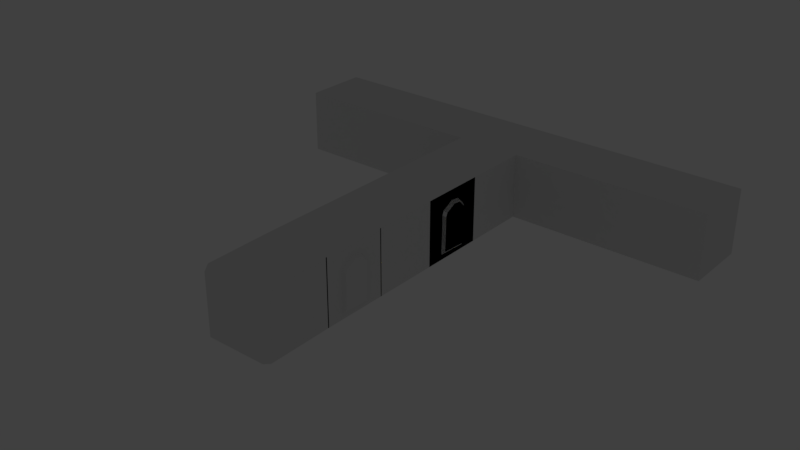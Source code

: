 # Source: castelo_unity_com_luzes.blend  (saved by Blender 2.79.7; exported with 4.5.12 LTS)
import bpy
from mathutils import Matrix  # noqa: F401  (used for matrix-valued properties, if any)

bpy.ops.wm.read_factory_settings(use_empty=True)
scene = bpy.context.scene
scene.name = 'Scene'

# ---- collections
col_collection_1 = bpy.data.collections.new('Collection 1'); scene.collection.children.link(col_collection_1)

# ---- images (referenced by path relative to the original .blend; pixels are not part of the script)
import os
ASSET_DIR = os.environ.get("B2B_ASSET_DIR", "")  # directory of the original .blend (textures are referenced by path, not embedded)
HERE = os.path.dirname(os.path.abspath(__file__))  # packed textures are extracted next to this script under _unpacked/

def load_image(name, relpath, width, height, colorspace="sRGB"):
    """Load a texture the original file referenced (path relative to the .blend, or extracted next to this script)."""
    p = next((c for c in (os.path.join(HERE, relpath), os.path.join(ASSET_DIR, relpath)) if relpath and os.path.exists(c)), "")
    if p:
        img = bpy.data.images.load(p, check_existing=True)
        img.name = name
    else:  # same state as the original file: an image datablock whose file is absent (Cycles renders it pink)
        img = bpy.data.images.new(name, width, height)
        img.source = "FILE"
        img.filepath = "//" + (relpath or name)
    img.colorspace_settings.name = colorspace
    return img
img_oldwood02_jpg_001 = load_image('oldWood02.jpg.001', 'oldWood02.jpg', 1024, 1024, 'sRGB')
img_vigas = load_image('vigas ', 'vigas .png', 1024, 1024, 'sRGB')
img_stonewall02_jpg = load_image('stoneWall02.jpg', 'stoneWall02.jpg', 1024, 1024, 'sRGB')
img_parede_texture = load_image('parede texture', 'parede texture.png', 1024, 1024, 'sRGB')
img_stonewall01_jpg_001 = load_image('stoneWall01.jpg.001', 'stoneWall01.jpg', 1024, 1024, 'sRGB')
img_corridor_teto = load_image('CORRIDOR TETO', 'CORRIDOR TETO.png', 1024, 1024, 'sRGB')
img_stonefloor_jpg = load_image('stoneFloor.jpg', 'stoneFloor.jpg', 1024, 1024, 'sRGB')
img_corridor_for = load_image('corridor for', 'CHAO TEXTURA.png', 1024, 1024, 'sRGB')
img_medievalwindow04_png = load_image('medievalWindow04.PNG', 'medievalWindow04.PNG', 1024, 1024, 'sRGB')
img_medievaldoor02_png = load_image('medievalDoor02.png', 'medievalDoor02.png', 1024, 1024, 'sRGB')
img_oldwood02_jpg = load_image('oldWood02.jpg', 'oldWood02.jpg', 1024, 1024, 'sRGB')

# ---- materials (node trees are filled in below, after node groups)
mat_material_001 = bpy.data.materials.new('Material.001')
mat_material_001.alpha_threshold = 0.0
mat_material_001.use_transparent_shadow = False
mat_material_001.roughness = 0.5
mat_vigas = bpy.data.materials.new('vigas')
mat_vigas.alpha_threshold = 0.0
mat_vigas.use_transparent_shadow = False
mat_vigas.roughness = 0.5
mat_vigas.specular_intensity = 0.0
mat_textura_das_paredes = bpy.data.materials.new('textura das paredes')
mat_textura_das_paredes.alpha_threshold = 0.0
mat_textura_das_paredes.use_transparent_shadow = False
mat_textura_das_paredes.roughness = 0.5
mat_textura_do_teto = bpy.data.materials.new('textura do teto ')
mat_textura_do_teto.alpha_threshold = 0.0
mat_textura_do_teto.use_transparent_shadow = False
mat_textura_do_teto.roughness = 0.5
mat_material_do_ch_o = bpy.data.materials.new('material do chão ')
mat_material_do_ch_o.alpha_threshold = 0.0
mat_material_do_ch_o.use_transparent_shadow = False
mat_material_do_ch_o.roughness = 0.5
mat_janela = bpy.data.materials.new('janela')
mat_janela.alpha_threshold = 0.0
mat_janela.use_transparent_shadow = False
mat_janela.roughness = 0.5
mat_textura_da_porta = bpy.data.materials.new('textura da porta ')
mat_textura_da_porta.alpha_threshold = 0.0
mat_textura_da_porta.use_transparent_shadow = False
mat_textura_da_porta.roughness = 0.5
mat_material_textura = bpy.data.materials.new('material textura')
mat_material_textura.alpha_threshold = 0.0
mat_material_textura.use_transparent_shadow = False
mat_material_textura.roughness = 0.5
mat_material_textura.specular_intensity = 0.0
mat_flor_novo_n = bpy.data.materials.new('flor novo n')
mat_flor_novo_n.alpha_threshold = 0.0
mat_flor_novo_n.use_transparent_shadow = False
mat_flor_novo_n.roughness = 0.5
mat_flor_novo_n.specular_intensity = 0.0
mat_madeira = bpy.data.materials.new('madeira ')
mat_madeira.alpha_threshold = 0.0
mat_madeira.use_transparent_shadow = False
mat_madeira.roughness = 0.5
mat_iluimina__o = bpy.data.materials.new('iluiminação')
mat_iluimina__o.alpha_threshold = 0.0
mat_iluimina__o.use_transparent_shadow = False
mat_iluimina__o.roughness = 0.5
mat_corridor_flor = bpy.data.materials.new('corridor flor')
mat_corridor_flor.alpha_threshold = 0.0
mat_corridor_flor.use_transparent_shadow = False
mat_corridor_flor.roughness = 0.5
mat_corridor_flor.specular_intensity = 0.0
mat_textura_muro = bpy.data.materials.new('textura muro')
mat_textura_muro.alpha_threshold = 0.0
mat_textura_muro.use_transparent_shadow = False
mat_textura_muro.roughness = 0.5
mat_textura_muro.specular_intensity = 0.0

# ---- material node trees
mat_material_001.use_nodes = True; mat_material_001.node_tree.nodes.clear()
_N = mat_material_001.node_tree.nodes; _L = mat_material_001.node_tree.links
n0 = _N.new('ShaderNodeOutputMaterial'); n0.name = 'Material Output'; n0.location = (300, 300)
n1 = _N.new('ShaderNodeBsdfDiffuse'); n1.name = 'Diffuse BSDF'; n1.location = (10, 300)
n2 = _N.new('ShaderNodeTexImage'); n2.name = 'Image Texture'; n2.location = (-180, 300)
n2.width = 140
n2.image = img_oldwood02_jpg_001
n3 = _N.new('ShaderNodeTexImage'); n3.name = 'Image Texture.001'; n3.location = (-177, 608)
n3.width = 140
n3.image = img_vigas
n4 = _N.new('ShaderNodeUVMap'); n4.name = 'UV Map'; n4.location = (-380, 517)
n4.uv_map = 'BAKE'
n5 = _N.new('ShaderNodeUVMap'); n5.name = 'UV Map.001'; n5.location = (-398, 172)
n5.uv_map = 'UVMap'
_L.new(n1.outputs[0], n0.inputs[0])
_L.new(n2.outputs[0], n1.inputs[0])
_L.new(n4.outputs[0], n3.inputs[0])
_L.new(n5.outputs[0], n2.inputs[0])
n0.is_active_output = True
mat_textura_das_paredes.use_nodes = True; mat_textura_das_paredes.node_tree.nodes.clear()
_N = mat_textura_das_paredes.node_tree.nodes; _L = mat_textura_das_paredes.node_tree.links
n0 = _N.new('ShaderNodeOutputMaterial'); n0.name = 'Material Output'; n0.location = (650, 300)
n1 = _N.new('ShaderNodeBsdfDiffuse'); n1.name = 'Diffuse BSDF'; n1.location = (360, 300)
n2 = _N.new('ShaderNodeRGBCurve'); n2.name = 'RGB Curves'; n2.location = (40, 470)
n2.mapping.update()
n3 = _N.new('ShaderNodeTexImage'); n3.name = 'Image Texture'; n3.location = (-180, 300)
n3.width = 140
n3.image = img_stonewall02_jpg
n4 = _N.new('ShaderNodeTexImage'); n4.name = 'Image Texture.001'; n4.location = (-174, 596)
n4.width = 140
n4.image = img_parede_texture
n5 = _N.new('ShaderNodeUVMap'); n5.name = 'UV Map'; n5.location = (-404, 472)
n5.uv_map = 'BAKE'
n6 = _N.new('ShaderNodeUVMap'); n6.name = 'UV Map.001'; n6.location = (-437, 187)
n6.uv_map = 'UVMap'
_L.new(n1.outputs[0], n0.inputs[0])
_L.new(n3.outputs[0], n2.inputs[1])
_L.new(n2.outputs[0], n1.inputs[0])
_L.new(n6.outputs[0], n3.inputs[0])
_L.new(n5.outputs[0], n4.inputs[0])
n0.is_active_output = True
mat_textura_do_teto.use_nodes = True; mat_textura_do_teto.node_tree.nodes.clear()
_N = mat_textura_do_teto.node_tree.nodes; _L = mat_textura_do_teto.node_tree.links
n0 = _N.new('ShaderNodeOutputMaterial'); n0.name = 'Material Output'; n0.location = (644, 329)
n0.width = 155
n1 = _N.new('ShaderNodeBsdfDiffuse'); n1.name = 'Diffuse BSDF'; n1.location = (508, 337)
n2 = _N.new('ShaderNodeRGBCurve'); n2.name = 'RGB Curves.001'; n2.location = (85, 406)
n2.mapping.update()
n3 = _N.new('ShaderNodeTexImage'); n3.name = 'RGB Curves'; n3.location = (-185, 301)
n3.width = 140
n3.image = img_stonewall01_jpg_001
n4 = _N.new('ShaderNodeTexImage'); n4.name = 'RGB Curves.002'; n4.location = (-180, 577)
n4.width = 140
n4.image = img_corridor_teto
n5 = _N.new('ShaderNodeUVMap'); n5.name = 'UV Map'; n5.location = (-421, 542)
n5.uv_map = 'bake'
n6 = _N.new('ShaderNodeUVMap'); n6.name = 'UV Map.001'; n6.location = (-448, 191)
n6.uv_map = 'UVMap'
_L.new(n1.outputs[0], n0.inputs[0])
_L.new(n3.outputs[0], n2.inputs[1])
_L.new(n2.outputs[0], n1.inputs[0])
_L.new(n5.outputs[0], n4.inputs[0])
_L.new(n6.outputs[0], n3.inputs[0])
n0.is_active_output = True
mat_material_do_ch_o.use_nodes = True; mat_material_do_ch_o.node_tree.nodes.clear()
_N = mat_material_do_ch_o.node_tree.nodes; _L = mat_material_do_ch_o.node_tree.links
n0 = _N.new('ShaderNodeOutputMaterial'); n0.name = 'Material Output'; n0.location = (300, 300)
n1 = _N.new('ShaderNodeBsdfDiffuse'); n1.name = 'Diffuse BSDF'; n1.location = (10, 300)
n2 = _N.new('ShaderNodeTexImage'); n2.name = 'Image Texture'; n2.location = (-180, 300)
n2.width = 140
n2.image = img_stonefloor_jpg
n3 = _N.new('ShaderNodeTexImage'); n3.name = 'Image Texture.001'; n3.location = (-182, 567)
n3.width = 140
n3.image = img_corridor_for
n4 = _N.new('ShaderNodeUVMap'); n4.name = 'UV Map'; n4.location = (-452, 506)
n4.uv_map = 'bake'
n5 = _N.new('ShaderNodeUVMap'); n5.name = 'UV Map.001'; n5.location = (-460, 189)
n5.uv_map = 'UVMap'
_L.new(n1.outputs[0], n0.inputs[0])
_L.new(n2.outputs[0], n1.inputs[0])
_L.new(n4.outputs[0], n3.inputs[0])
_L.new(n5.outputs[0], n2.inputs[0])
n0.is_active_output = True
mat_janela.use_nodes = True; mat_janela.node_tree.nodes.clear()
_N = mat_janela.node_tree.nodes; _L = mat_janela.node_tree.links
n0 = _N.new('ShaderNodeOutputMaterial'); n0.name = 'Material Output'; n0.location = (300, 300)
n1 = _N.new('ShaderNodeBsdfDiffuse'); n1.name = 'Diffuse BSDF'; n1.location = (10, 300)
n2 = _N.new('ShaderNodeTexImage'); n2.name = 'Image Texture'; n2.location = (-180, 300)
n2.width = 140
n2.image = img_medievalwindow04_png
n3 = _N.new('ShaderNodeTexImage'); n3.name = 'Image Texture.001'; n3.location = (-174, 596)
n3.width = 140
n3.image = img_parede_texture
n4 = _N.new('ShaderNodeUVMap'); n4.name = 'UV Map'; n4.location = (-404, 472)
n4.uv_map = 'UVMap'
n5 = _N.new('ShaderNodeTexImage'); n5.name = 'Image Texture.002'; n5.location = (-174, 596)
n5.width = 140
n5.image = img_parede_texture
n6 = _N.new('ShaderNodeUVMap'); n6.name = 'UV Map.001'; n6.location = (-404, 472)
n6.uv_map = 'BAKE'
n7 = _N.new('ShaderNodeUVMap'); n7.name = 'UV Map.002'; n7.location = (-416, 224)
n7.uv_map = 'UVMap'
_L.new(n1.outputs[0], n0.inputs[0])
_L.new(n2.outputs[0], n1.inputs[0])
_L.new(n4.outputs[0], n3.inputs[0])
_L.new(n6.outputs[0], n5.inputs[0])
_L.new(n7.outputs[0], n2.inputs[0])
n0.is_active_output = True
mat_textura_da_porta.use_nodes = True; mat_textura_da_porta.node_tree.nodes.clear()
_N = mat_textura_da_porta.node_tree.nodes; _L = mat_textura_da_porta.node_tree.links
n0 = _N.new('ShaderNodeOutputMaterial'); n0.name = 'Material Output'; n0.location = (300, 300)
n1 = _N.new('ShaderNodeBsdfDiffuse'); n1.name = 'Diffuse BSDF'; n1.location = (10, 300)
n2 = _N.new('ShaderNodeTexImage'); n2.name = 'Image Texture'; n2.location = (-180, 300)
n2.width = 140
n2.image = img_medievaldoor02_png
n3 = _N.new('ShaderNodeTexImage'); n3.name = 'Image Texture.001'; n3.location = (-187, 624)
n3.width = 140
n3.image = img_parede_texture
n4 = _N.new('ShaderNodeUVMap'); n4.name = 'UV Map.001'; n4.location = (-420, 196)
n4.uv_map = 'UVMap'
n5 = _N.new('ShaderNodeUVMap'); n5.name = 'UV Map'; n5.location = (-404, 472)
n5.uv_map = 'BAKE'
_L.new(n1.outputs[0], n0.inputs[0])
_L.new(n2.outputs[0], n1.inputs[0])
_L.new(n5.outputs[0], n3.inputs[0])
_L.new(n4.outputs[0], n2.inputs[0])
n0.is_active_output = True
mat_madeira.use_nodes = True; mat_madeira.node_tree.nodes.clear()
_N = mat_madeira.node_tree.nodes; _L = mat_madeira.node_tree.links
n0 = _N.new('ShaderNodeOutputMaterial'); n0.name = 'Material Output'; n0.location = (300, 300)
n1 = _N.new('ShaderNodeBsdfDiffuse'); n1.name = 'Diffuse BSDF'; n1.location = (10, 300)
n2 = _N.new('ShaderNodeTexImage'); n2.name = 'Image Texture'; n2.location = (-180, 300)
n2.width = 140
n2.image = img_oldwood02_jpg
_L.new(n1.outputs[0], n0.inputs[0])
_L.new(n2.outputs[0], n1.inputs[0])
n0.is_active_output = True
mat_iluimina__o.use_nodes = True; mat_iluimina__o.node_tree.nodes.clear()
_N = mat_iluimina__o.node_tree.nodes; _L = mat_iluimina__o.node_tree.links
n0 = _N.new('ShaderNodeOutputMaterial'); n0.name = 'Material Output'; n0.location = (300, 300)
n1 = _N.new('ShaderNodeEmission'); n1.name = 'Emission'; n1.location = (10, 300)
n1.inputs[0].default_value = (0.196, 0.1302, 0.0, 1.0)
n1.inputs[1].default_value = 20.0
_L.new(n1.outputs[0], n0.inputs[0])
n0.is_active_output = True

# ---- world
world_world = bpy.data.worlds.new('World'); scene.world = world_world
world_world.color = (0.05088, 0.05088, 0.05088)
world_world.use_sun_shadow = False
world_world.sun_shadow_jitter_overblur = 0.0

# ---- lights
light_point_006 = bpy.data.lights.new('Point.006', 'POINT')
light_point_006.transmission_factor = 0.0
light_point_006.energy = 100.0
light_point_006.shadow_buffer_clip_start = 0.5
light_point_006.shadow_soft_size = 0.1
light_point_006.shadow_maximum_resolution = 0.006
light_point_006.use_absolute_resolution = True
light_point_005 = bpy.data.lights.new('Point.005', 'POINT')
light_point_005.transmission_factor = 0.0
light_point_005.energy = 100.0
light_point_005.shadow_buffer_clip_start = 0.5
light_point_005.shadow_soft_size = 0.1
light_point_005.shadow_maximum_resolution = 0.006
light_point_005.use_absolute_resolution = True
light_point_004 = bpy.data.lights.new('Point.004', 'POINT')
light_point_004.transmission_factor = 0.0
light_point_004.energy = 100.0
light_point_004.shadow_buffer_clip_start = 0.5
light_point_004.shadow_soft_size = 0.1
light_point_004.shadow_maximum_resolution = 0.006
light_point_004.use_absolute_resolution = True
light_point_002 = bpy.data.lights.new('Point.002', 'POINT')
light_point_002.transmission_factor = 0.0
light_point_002.energy = 100.0
light_point_002.shadow_buffer_clip_start = 0.5
light_point_002.shadow_soft_size = 0.1
light_point_002.shadow_maximum_resolution = 0.006
light_point_002.use_absolute_resolution = True
light_point_001 = bpy.data.lights.new('Point.001', 'POINT')
light_point_001.transmission_factor = 0.0
light_point_001.energy = 100.0
light_point_001.shadow_buffer_clip_start = 0.5
light_point_001.shadow_soft_size = 0.1
light_point_001.shadow_maximum_resolution = 0.006
light_point_001.use_absolute_resolution = True
light_point = bpy.data.lights.new('Point', 'POINT')
light_point.transmission_factor = 0.0
light_point.energy = 100.0
light_point.shadow_buffer_clip_start = 0.5
light_point.shadow_soft_size = 0.1
light_point.shadow_maximum_resolution = 0.006
light_point.use_absolute_resolution = True

# ---- meshes
me_cube_013 = bpy.data.meshes.new('Cube.013')
me_cube_013.from_pydata([(-0.04236, -0.01036, -0.04), (-0.04236, -0.01036, 0.6758), (-0.04, 0.04, -0.04), (-0.04, 0.04, 0.6758), (0.03764, -0.01036, -0.04), (0.03764, -0.01036, 0.6758), (0.04, 0.04, -0.04), (0.04, 0.04, 0.6758), (-0.04884, -0.01515, 0.6836), (-0.04, 0.04, 0.6758), (0.6978, 0.04, 0.6758), (0.689, 0.0206, 0.6836), (-0.04884, -0.01515, 0.7198), (-0.04, 0.04, 0.712), (0.6978, 0.04, 0.7118), (0.689, 0.0206, 0.7196), (0.7443, 0.04, 0.6758), (0.7443, -0.004249, 0.6758), (0.7682, 0.04, 0.7329), (0.7682, -0.004249, 0.7329), (0.6978, 0.04, -0.03304), (0.6978, -0.04, -0.03304), (0.7325, 0.04, -0.03304), (0.7325, -0.04, -0.03304), (-0.03349, 1.128, -0.04), (-0.03349, 1.128, 0.6758), (-0.03113, 1.178, -0.04), (-0.03113, 1.178, 0.6758), (0.04651, 1.128, -0.04), (0.04651, 1.128, 0.6758), (0.04887, 1.178, -0.04), (0.04887, 1.178, 0.6758), (-0.03998, 1.123, 0.6836), (-0.03113, 1.178, 0.6758), (0.7067, 1.178, 0.6758), (0.6979, 1.159, 0.6836), (-0.03998, 1.123, 0.7198), (-0.03113, 1.178, 0.712), (0.7067, 1.178, 0.7118), (0.6979, 1.159, 0.7196), (0.7531, 1.178, 0.6758), (0.7531, 1.134, 0.6758), (0.7771, 1.178, 0.7329), (0.7771, 1.134, 0.7329), (0.7067, 1.178, -0.03304), (0.7067, 1.098, -0.03304), (0.7413, 1.178, -0.03304), (0.7413, 1.098, -0.03304), (-0.02713, 1.945, -0.04), (-0.02713, 1.945, 0.6758), (-0.02477, 1.995, -0.04), (-0.02477, 1.995, 0.6758), (0.05287, 1.945, -0.04), (0.05287, 1.945, 0.6758), (0.05523, 1.995, -0.04), (0.05523, 1.995, 0.6758), (-0.03361, 1.94, 0.6836), (-0.02477, 1.995, 0.6758), (0.7131, 1.995, 0.6758), (0.7042, 1.976, 0.6836), (-0.03361, 1.94, 0.7198), (-0.02477, 1.995, 0.712), (0.7131, 1.995, 0.7118), (0.7042, 1.976, 0.7196), (0.7595, 1.995, 0.6758), (0.7595, 1.951, 0.6758), (0.7834, 1.995, 0.7329), (0.7834, 1.951, 0.7329), (0.7131, 1.995, -0.03304), (0.7131, 1.915, -0.03304), (0.7477, 1.995, -0.03304), (0.7477, 1.915, -0.03304), (-0.003488, 4.98, -0.04), (-0.003488, 4.98, 0.6758), (-0.001129, 5.031, -0.04), (-0.001129, 5.031, 0.6758), (0.07651, 4.98, -0.04), (0.07651, 4.98, 0.6758), (0.07887, 5.031, -0.04), (0.07887, 5.031, 0.6758), (-0.009972, 4.975, 0.6836), (-0.001129, 5.031, 0.6758), (0.7367, 5.031, 0.6758), (0.7279, 5.011, 0.6836), (-0.009972, 4.975, 0.7198), (-0.001129, 5.031, 0.712), (0.7367, 5.031, 0.7118), (0.7279, 5.011, 0.7196), (0.7832, 5.031, 0.6758), (0.7832, 4.986, 0.6758), (0.8071, 5.031, 0.7329), (0.8071, 4.986, 0.7329), (0.7367, 5.031, -0.03304), (0.7367, 4.951, -0.03304), (0.7713, 5.031, -0.03304), (0.7713, 4.951, -0.03304), (-0.01099, 4.017, -0.04), (-0.01099, 4.017, 0.6758), (-0.00863, 4.067, -0.04), (-0.00863, 4.067, 0.6758), (0.06901, 4.017, -0.04), (0.06901, 4.017, 0.6758), (0.07137, 4.067, -0.04), (0.07137, 4.067, 0.6758), (-0.01747, 4.012, 0.6836), (-0.00863, 4.067, 0.6758), (0.7292, 4.067, 0.6758), (0.7204, 4.048, 0.6836), (-0.01747, 4.012, 0.7198), (-0.00863, 4.067, 0.712), (0.7292, 4.067, 0.7118), (0.7204, 4.048, 0.7196), (0.7757, 4.067, 0.6758), (0.7757, 4.023, 0.6758), (0.7996, 4.067, 0.7329), (0.7996, 4.023, 0.7329), (0.7292, 4.067, -0.03304), (0.7292, 3.987, -0.03304), (0.7638, 4.067, -0.03304), (0.7638, 3.987, -0.03304), (-0.01978, 2.889, -0.04), (-0.01978, 2.889, 0.6758), (-0.01742, 2.939, -0.04), (-0.01742, 2.939, 0.6758), (0.06022, 2.889, -0.04), (0.06022, 2.889, 0.6758), (0.06258, 2.939, -0.04), (0.06258, 2.939, 0.6758), (-0.02626, 2.884, 0.6836), (-0.01742, 2.939, 0.6758), (0.7204, 2.939, 0.6758), (0.7116, 2.92, 0.6836), (-0.02626, 2.884, 0.7198), (-0.01742, 2.939, 0.712), (0.7204, 2.939, 0.7118), (0.7116, 2.92, 0.7196), (0.7669, 2.939, 0.6758), (0.7669, 2.895, 0.6758), (0.7908, 2.939, 0.7329), (0.7908, 2.895, 0.7329), (0.7204, 2.939, -0.03304), (0.7204, 2.859, -0.03304), (0.755, 2.939, -0.03304), (0.755, 2.859, -0.03304), (-4.074, 2.847, -0.04), (-4.074, 2.847, 0.6758), (-4.024, 2.844, -0.04), (-4.024, 2.844, 0.6758), (-4.075, 2.767, -0.04), (-4.075, 2.767, 0.6758), (-4.025, 2.764, -0.04), (-4.025, 2.764, 0.6758), (-4.079, 2.853, 0.6836), (-4.024, 2.844, 0.6758), (-4.03, 2.106, 0.6758), (-4.049, 2.115, 0.6836), (-4.079, 2.853, 0.7198), (-4.024, 2.844, 0.712), (-4.03, 2.106, 0.7118), (-4.049, 2.115, 0.7196), (-4.03, 2.06, 0.6758), (-4.074, 2.06, 0.6758), (-4.03, 2.036, 0.7329), (-4.075, 2.036, 0.7329), (-4.03, 2.106, -0.03304), (-4.11, 2.107, -0.03304), (-4.03, 2.072, -0.03304), (-4.11, 2.072, -0.03304), (-4.03, 2.106, 0.6758), (-4.049, 2.115, 0.6836), (-4.03, 2.106, -0.03304), (-4.11, 2.107, -0.03304), (-4.03, 2.106, 0.6758), (-4.049, 2.115, 0.6836), (-4.03, 2.106, -0.03304), (-4.11, 2.107, -0.03304), (-0.9196, 2.822, -0.04), (-0.9196, 2.822, 0.6758), (-0.8693, 2.819, -0.04), (-0.8693, 2.819, 0.6758), (-0.9203, 2.742, -0.04), (-0.9203, 2.742, 0.6758), (-0.8699, 2.739, -0.04), (-0.8699, 2.739, 0.6758), (-0.9244, 2.829, 0.6836), (-0.8693, 2.819, 0.6758), (-0.875, 2.082, 0.6758), (-0.8944, 2.091, 0.6836), (-0.9244, 2.829, 0.7198), (-0.8693, 2.819, 0.712), (-0.875, 2.082, 0.7118), (-0.8944, 2.091, 0.7196), (-0.8754, 2.035, 0.6758), (-0.9197, 2.036, 0.6758), (-0.8756, 2.011, 0.7329), (-0.9198, 2.012, 0.7329), (-0.875, 2.082, -0.03304), (-0.955, 2.082, -0.03304), (-0.8753, 2.047, -0.03304), (-0.9553, 2.048, -0.03304), (-0.1052, 2.816, -0.04), (-0.1052, 2.816, 0.6758), (-0.05483, 2.813, -0.04), (-0.05483, 2.813, 0.6758), (-0.1058, 2.736, -0.04), (-0.1058, 2.736, 0.6758), (-0.05546, 2.733, -0.04), (-0.05546, 2.733, 0.6758), (-0.1099, 2.822, 0.6836), (-0.05483, 2.813, 0.6758), (-0.06058, 2.075, 0.6758), (-0.07991, 2.084, 0.6836), (-0.1099, 2.822, 0.7198), (-0.05483, 2.813, 0.712), (-0.06058, 2.075, 0.7118), (-0.07991, 2.084, 0.7196), (-0.06094, 2.029, 0.6758), (-0.1052, 2.029, 0.6758), (-0.06113, 2.005, 0.7329), (-0.1054, 2.005, 0.7329), (-0.06058, 2.075, -0.03304), (-0.1406, 2.076, -0.03304), (-0.06085, 2.041, -0.03304), (-0.1408, 2.041, -0.03304), (-2.639, 2.836, -0.04), (-2.639, 2.836, 0.6758), (-2.588, 2.833, -0.04), (-2.588, 2.833, 0.6758), (-2.639, 2.756, -0.04), (-2.639, 2.756, 0.6758), (-2.589, 2.753, -0.04), (-2.589, 2.753, 0.6758), (-2.643, 2.842, 0.6836), (-2.588, 2.833, 0.6758), (-2.594, 2.095, 0.6758), (-2.613, 2.104, 0.6836), (-2.643, 2.842, 0.7198), (-2.588, 2.833, 0.712), (-2.594, 2.095, 0.7118), (-2.613, 2.104, 0.7196), (-2.594, 2.049, 0.6758), (-2.639, 2.049, 0.6758), (-2.594, 2.025, 0.7329), (-2.639, 2.025, 0.7329), (-2.594, 2.095, -0.03304), (-2.674, 2.096, -0.03304), (-2.594, 2.06, -0.03304), (-2.674, 2.061, -0.03304), (-1.761, 2.829, -0.04), (-1.761, 2.829, 0.6758), (-1.711, 2.826, -0.04), (-1.711, 2.826, 0.6758), (-1.762, 2.749, -0.04), (-1.762, 2.749, 0.6758), (-1.711, 2.746, -0.04), (-1.711, 2.746, 0.6758), (-1.766, 2.835, 0.6836), (-1.711, 2.826, 0.6758), (-1.717, 2.088, 0.6758), (-1.736, 2.097, 0.6836), (-1.766, 2.835, 0.7198), (-1.711, 2.826, 0.712), (-1.717, 2.088, 0.7118), (-1.736, 2.097, 0.7196), (-1.717, 2.042, 0.6758), (-1.761, 2.042, 0.6758), (-1.717, 2.018, 0.7329), (-1.761, 2.018, 0.7329), (-1.717, 2.088, -0.03304), (-1.797, 2.089, -0.03304), (-1.717, 2.054, -0.03304), (-1.797, 2.054, -0.03304)], [], [(0, 2, 3, 1), (2, 6, 7, 3), (6, 4, 5, 7), (4, 0, 1, 5), (2, 0, 4, 6), (5, 11, 10, 7), (9, 13, 12, 8), (3, 9, 8, 1), (1, 8, 11, 5), (7, 10, 9, 3), (14, 15, 12, 13), (8, 12, 15, 11), (10, 14, 13, 9), (15, 19, 17, 11), (17, 19, 18, 16), (14, 18, 19, 15), (10, 16, 18, 14), (17, 23, 21, 11), (21, 23, 22, 20), (16, 22, 23, 17), (10, 20, 22, 16), (11, 21, 20, 10), (24, 26, 27, 25), (26, 30, 31, 27), (30, 28, 29, 31), (28, 24, 25, 29), (26, 24, 28, 30), (29, 35, 34, 31), (33, 37, 36, 32), (27, 33, 32, 25), (25, 32, 35, 29), (31, 34, 33, 27), (38, 39, 36, 37), (32, 36, 39, 35), (34, 38, 37, 33), (39, 43, 41, 35), (41, 43, 42, 40), (38, 42, 43, 39), (34, 40, 42, 38), (41, 47, 45, 35), (45, 47, 46, 44), (40, 46, 47, 41), (34, 44, 46, 40), (35, 45, 44, 34), (48, 50, 51, 49), (50, 54, 55, 51), (54, 52, 53, 55), (52, 48, 49, 53), (50, 48, 52, 54), (53, 59, 58, 55), (57, 61, 60, 56), (51, 57, 56, 49), (49, 56, 59, 53), (55, 58, 57, 51), (62, 63, 60, 61), (56, 60, 63, 59), (58, 62, 61, 57), (63, 67, 65, 59), (65, 67, 66, 64), (62, 66, 67, 63), (58, 64, 66, 62), (65, 71, 69, 59), (69, 71, 70, 68), (64, 70, 71, 65), (58, 68, 70, 64), (59, 69, 68, 58), (72, 74, 75, 73), (74, 78, 79, 75), (78, 76, 77, 79), (76, 72, 73, 77), (74, 72, 76, 78), (77, 83, 82, 79), (81, 85, 84, 80), (75, 81, 80, 73), (73, 80, 83, 77), (79, 82, 81, 75), (86, 87, 84, 85), (80, 84, 87, 83), (82, 86, 85, 81), (87, 91, 89, 83), (89, 91, 90, 88), (86, 90, 91, 87), (82, 88, 90, 86), (89, 95, 93, 83), (93, 95, 94, 92), (88, 94, 95, 89), (82, 92, 94, 88), (83, 93, 92, 82), (96, 98, 99, 97), (98, 102, 103, 99), (102, 100, 101, 103), (100, 96, 97, 101), (98, 96, 100, 102), (101, 107, 106, 103), (105, 109, 108, 104), (99, 105, 104, 97), (97, 104, 107, 101), (103, 106, 105, 99), (110, 111, 108, 109), (104, 108, 111, 107), (106, 110, 109, 105), (111, 115, 113, 107), (113, 115, 114, 112), (110, 114, 115, 111), (106, 112, 114, 110), (113, 119, 117, 107), (117, 119, 118, 116), (112, 118, 119, 113), (106, 116, 118, 112), (107, 117, 116, 106), (120, 122, 123, 121), (122, 126, 127, 123), (126, 124, 125, 127), (124, 120, 121, 125), (122, 120, 124, 126), (125, 131, 130, 127), (129, 133, 132, 128), (123, 129, 128, 121), (121, 128, 131, 125), (127, 130, 129, 123), (134, 135, 132, 133), (128, 132, 135, 131), (130, 134, 133, 129), (135, 139, 137, 131), (137, 139, 138, 136), (134, 138, 139, 135), (130, 136, 138, 134), (137, 143, 141, 131), (141, 143, 142, 140), (136, 142, 143, 137), (130, 140, 142, 136), (131, 141, 140, 130), (144, 146, 147, 145), (146, 150, 151, 147), (150, 148, 149, 151), (148, 144, 145, 149), (146, 144, 148, 150), (149, 155, 154, 151), (153, 157, 156, 152), (147, 153, 152, 145), (145, 152, 155, 149), (151, 154, 153, 147), (158, 159, 156, 157), (152, 156, 159, 155), (154, 158, 157, 153), (159, 163, 161, 155), (161, 163, 162, 160), (158, 162, 163, 159), (154, 160, 162, 158), (161, 167, 165, 155), (165, 167, 166, 164), (160, 166, 167, 161), (154, 164, 166, 160), (155, 165, 164, 154), (169, 171, 170, 168), (173, 175, 174, 172), (176, 178, 179, 177), (178, 182, 183, 179), (182, 180, 181, 183), (180, 176, 177, 181), (178, 176, 180, 182), (181, 187, 186, 183), (185, 189, 188, 184), (179, 185, 184, 177), (177, 184, 187, 181), (183, 186, 185, 179), (190, 191, 188, 189), (184, 188, 191, 187), (186, 190, 189, 185), (191, 195, 193, 187), (193, 195, 194, 192), (190, 194, 195, 191), (186, 192, 194, 190), (193, 199, 197, 187), (197, 199, 198, 196), (192, 198, 199, 193), (186, 196, 198, 192), (187, 197, 196, 186), (200, 202, 203, 201), (202, 206, 207, 203), (206, 204, 205, 207), (204, 200, 201, 205), (202, 200, 204, 206), (205, 211, 210, 207), (209, 213, 212, 208), (203, 209, 208, 201), (201, 208, 211, 205), (207, 210, 209, 203), (214, 215, 212, 213), (208, 212, 215, 211), (210, 214, 213, 209), (215, 219, 217, 211), (217, 219, 218, 216), (214, 218, 219, 215), (210, 216, 218, 214), (217, 223, 221, 211), (221, 223, 222, 220), (216, 222, 223, 217), (210, 220, 222, 216), (211, 221, 220, 210), (224, 225, 227, 226), (226, 227, 231, 230), (230, 231, 229, 228), (228, 229, 225, 224), (226, 230, 228, 224), (229, 231, 234, 235), (233, 232, 236, 237), (227, 225, 232, 233), (225, 229, 235, 232), (231, 227, 233, 234), (238, 237, 236, 239), (232, 235, 239, 236), (234, 233, 237, 238), (239, 235, 241, 243), (241, 240, 242, 243), (238, 239, 243, 242), (234, 238, 242, 240), (241, 235, 245, 247), (245, 244, 246, 247), (240, 241, 247, 246), (234, 240, 246, 244), (235, 234, 244, 245), (248, 249, 251, 250), (250, 251, 255, 254), (254, 255, 253, 252), (252, 253, 249, 248), (250, 254, 252, 248), (253, 255, 258, 259), (257, 256, 260, 261), (251, 249, 256, 257), (249, 253, 259, 256), (255, 251, 257, 258), (262, 261, 260, 263), (256, 259, 263, 260), (258, 257, 261, 262), (263, 259, 265, 267), (265, 264, 266, 267), (262, 263, 267, 266), (258, 262, 266, 264), (265, 259, 269, 271), (269, 268, 270, 271), (264, 265, 271, 270), (258, 264, 270, 268), (259, 258, 268, 269)])
me_cube_013.polygons.foreach_set('material_index', [1, 1, 1, 1, 1, 1, 1, 1, 1, 1, 1, 1, 1, 1, 1, 1, 1, 1, 1, 1, 1, 1, 1, 1, 1, 1, 1, 1, 1, 1, 1, 1, 1, 1, 1, 1, 1, 1, 1, 1, 1, 1, 1, 1, 1, 1, 1, 1, 1, 1, 1, 1, 1, 1, 1, 1, 1, 1, 1, 1, 1, 1, 1, 1, 1, 1, 1, 1, 1, 1, 1, 1, 1, 1, 1, 1, 1, 1, 1, 1, 1, 1, 1, 1, 1, 1, 1, 1, 1, 1, 1, 1, 1, 1, 1, 1, 1, 1, 1, 1, 1, 1, 1, 1, 1, 1, 1, 1, 1, 1, 1, 1, 1, 1, 1, 1, 1, 1, 1, 1, 1, 1, 1, 1, 1, 1, 1, 1, 1, 1, 1, 1, 1, 1, 1, 1, 1, 1, 1, 1, 1, 1, 1, 1, 1, 1, 1, 1, 1, 1, 1, 1, 1, 1, 1, 1, 1, 1, 1, 1, 1, 1, 1, 1, 1, 1, 1, 1, 1, 1, 1, 1, 1, 1, 1, 1, 1, 1, 1, 1, 1, 1, 1, 1, 1, 1, 1, 1, 1, 1, 1, 1, 1, 1, 1, 1, 1, 1, 1, 1, 1, 1, 1, 1, 1, 1, 1, 1, 1, 1, 1, 1, 1, 1, 1, 1, 1, 1, 1, 1, 1, 1, 1, 1, 1, 1, 1, 1, 1, 1, 1, 1, 1, 1, 1, 1, 1, 1, 1, 1, 1, 1, 1, 1])
_uv = me_cube_013.uv_layers.new(name='UVMap')
_uv.uv.foreach_set('vector', [0.0, 0.0, 0.0, 1.0, 1.0, 1.0, 1.0, 0.0, 0.0, 0.0, 0.0, 1.0, 1.0, 1.0, 1.0, 0.0, 0.0, 0.0, 0.0, 1.0, 1.0, 1.0, 1.0, 0.0, 0.0, 0.0, 0.0, 1.0, 1.0, 1.0, 1.0, 0.0, 0.0, 0.0, 0.0, 1.0, 1.0, 1.0, 1.0, 0.0, 0.0, 0.0, 0.0, 1.0, 1.0, 1.0, 1.0, 0.0, 0.0, 0.0, 0.0, 1.0, 1.0, 1.0, 1.0, 0.0, 0.0, 0.0, 0.0, 1.0, 1.0, 1.0, 1.0, 0.0, 0.0, 0.0, 0.0, 1.0, 1.0, 1.0, 1.0, 0.0, 0.0, 0.0, 0.0, 1.0, 1.0, 1.0, 1.0, 0.0, 0.4229, 1.0, 0.6667, 0.9869, 0.6667, 0.0, 0.0, 0.01535, 0.0, 0.0, 0.0, 1.0, 1.0, 1.0, 1.0, 0.0, 0.0, 0.0, 0.0, 1.0, 1.0, 1.0, 1.0, 0.0, 0.0, 0.0, 0.0, 1.0, 1.0, 1.0, 1.0, 0.0, 0.0, 0.0, 0.0, 1.0, 1.0, 1.0, 1.0, 0.0, 0.0, 0.0, 0.0, 1.0, 1.0, 1.0, 1.0, 0.0, 0.0, 0.0, 0.0, 1.0, 1.0, 1.0, 1.0, 0.0, 0.0, 0.0, 0.0, 1.0, 1.0, 1.0, 1.0, 0.0, 0.0, 0.0, 0.0, 1.0, 1.0, 1.0, 1.0, 0.0, 0.0, 0.0, 0.0, 1.0, 1.0, 1.0, 1.0, 0.0, 0.0, 0.0, 0.0, 1.0, 1.0, 1.0, 1.0, 0.0, 0.0, 0.0, 0.0, 1.0, 1.0, 1.0, 1.0, 0.0, 0.0, 0.0, 0.0, 1.0, 1.0, 1.0, 1.0, 0.0, 0.0, 0.0, 0.0, 1.0, 1.0, 1.0, 1.0, 0.0, 0.0, 0.0, 0.0, 1.0, 1.0, 1.0, 1.0, 0.0, 0.0, 0.0, 0.0, 1.0, 1.0, 1.0, 1.0, 0.0, 0.0, 0.0, 0.0, 1.0, 1.0, 1.0, 1.0, 0.0, 0.0, 0.0, 0.0, 1.0, 1.0, 1.0, 1.0, 0.0, 0.0, 0.0, 0.0, 1.0, 1.0, 1.0, 1.0, 0.0, 0.0, 0.0, 0.0, 1.0, 1.0, 1.0, 1.0, 0.0, 0.0, 0.0, 0.0, 1.0, 1.0, 1.0, 1.0, 0.0, 0.0, 0.0, 0.0, 1.0, 1.0, 1.0, 1.0, 0.0, 0.4229, 1.0, 0.6667, 0.9869, 0.6667, 0.0, 0.0, 0.01535, 0.0, 0.0, 0.0, 1.0, 1.0, 1.0, 1.0, 0.0, 0.0, 0.0, 0.0, 1.0, 1.0, 1.0, 1.0, 0.0, 0.0, 0.0, 0.0, 1.0, 1.0, 1.0, 1.0, 0.0, 0.0, 0.0, 0.0, 1.0, 1.0, 1.0, 1.0, 0.0, 0.0, 0.0, 0.0, 1.0, 1.0, 1.0, 1.0, 0.0, 0.0, 0.0, 0.0, 1.0, 1.0, 1.0, 1.0, 0.0, 0.0, 0.0, 0.0, 1.0, 1.0, 1.0, 1.0, 0.0, 0.0, 0.0, 0.0, 1.0, 1.0, 1.0, 1.0, 0.0, 0.0, 0.0, 0.0, 1.0, 1.0, 1.0, 1.0, 0.0, 0.0, 0.0, 0.0, 1.0, 1.0, 1.0, 1.0, 0.0, 0.0, 0.0, 0.0, 1.0, 1.0, 1.0, 1.0, 0.0, 0.0, 0.0, 0.0, 1.0, 1.0, 1.0, 1.0, 0.0, 0.0, 0.0, 0.0, 1.0, 1.0, 1.0, 1.0, 0.0, 0.0, 0.0, 0.0, 1.0, 1.0, 1.0, 1.0, 0.0, 0.0, 0.0, 0.0, 1.0, 1.0, 1.0, 1.0, 0.0, 0.0, 0.0, 0.0, 1.0, 1.0, 1.0, 1.0, 0.0, 0.0, 0.0, 0.0, 1.0, 1.0, 1.0, 1.0, 0.0, 0.0, 0.0, 0.0, 1.0, 1.0, 1.0, 1.0, 0.0, 0.0, 0.0, 0.0, 1.0, 1.0, 1.0, 1.0, 0.0, 0.0, 0.0, 0.0, 1.0, 1.0, 1.0, 1.0, 0.0, 0.0, 0.0, 0.0, 1.0, 1.0, 1.0, 1.0, 0.0, 0.4229, 1.0, 0.6667, 0.9869, 0.6667, 0.0, 0.0, 0.01535, 0.0, 0.0, 0.0, 1.0, 1.0, 1.0, 1.0, 0.0, 0.0, 0.0, 0.0, 1.0, 1.0, 1.0, 1.0, 0.0, 0.0, 0.0, 0.0, 1.0, 1.0, 1.0, 1.0, 0.0, 0.0, 0.0, 0.0, 1.0, 1.0, 1.0, 1.0, 0.0, 0.0, 0.0, 0.0, 1.0, 1.0, 1.0, 1.0, 0.0, 0.0, 0.0, 0.0, 1.0, 1.0, 1.0, 1.0, 0.0, 0.0, 0.0, 0.0, 1.0, 1.0, 1.0, 1.0, 0.0, 0.0, 0.0, 0.0, 1.0, 1.0, 1.0, 1.0, 0.0, 0.0, 0.0, 0.0, 1.0, 1.0, 1.0, 1.0, 0.0, 0.0, 0.0, 0.0, 1.0, 1.0, 1.0, 1.0, 0.0, 0.0, 0.0, 0.0, 1.0, 1.0, 1.0, 1.0, 0.0, 0.0, 0.0, 0.0, 1.0, 1.0, 1.0, 1.0, 0.0, 0.0, 0.0, 0.0, 1.0, 1.0, 1.0, 1.0, 0.0, 0.0, 0.0, 0.0, 1.0, 1.0, 1.0, 1.0, 0.0, 0.0, 0.0, 0.0, 1.0, 1.0, 1.0, 1.0, 0.0, 0.0, 0.0, 0.0, 1.0, 1.0, 1.0, 1.0, 0.0, 0.0, 0.0, 0.0, 1.0, 1.0, 1.0, 1.0, 0.0, 0.0, 0.0, 0.0, 1.0, 1.0, 1.0, 1.0, 0.0, 0.0, 0.0, 0.0, 1.0, 1.0, 1.0, 1.0, 0.0, 0.0, 0.0, 0.0, 1.0, 1.0, 1.0, 1.0, 0.0, 0.0, 0.0, 0.0, 1.0, 1.0, 1.0, 1.0, 0.0, 0.4229, 1.0, 0.6667, 0.9869, 0.6667, 0.0, 0.0, 0.01535, 0.0, 0.0, 0.0, 1.0, 1.0, 1.0, 1.0, 0.0, 0.0, 0.0, 0.0, 1.0, 1.0, 1.0, 1.0, 0.0, 0.0, 0.0, 0.0, 1.0, 1.0, 1.0, 1.0, 0.0, 0.0, 0.0, 0.0, 1.0, 1.0, 1.0, 1.0, 0.0, 0.0, 0.0, 0.0, 1.0, 1.0, 1.0, 1.0, 0.0, 0.0, 0.0, 0.0, 1.0, 1.0, 1.0, 1.0, 0.0, 0.0, 0.0, 0.0, 1.0, 1.0, 1.0, 1.0, 0.0, 0.0, 0.0, 0.0, 1.0, 1.0, 1.0, 1.0, 0.0, 0.0, 0.0, 0.0, 1.0, 1.0, 1.0, 1.0, 0.0, 0.0, 0.0, 0.0, 1.0, 1.0, 1.0, 1.0, 0.0, 0.0, 0.0, 0.0, 1.0, 1.0, 1.0, 1.0, 0.0, 0.0, 0.0, 0.0, 1.0, 1.0, 1.0, 1.0, 0.0, 0.0, 0.0, 0.0, 1.0, 1.0, 1.0, 1.0, 0.0, 0.0, 0.0, 0.0, 1.0, 1.0, 1.0, 1.0, 0.0, 0.0, 0.0, 0.0, 1.0, 1.0, 1.0, 1.0, 0.0, 0.0, 0.0, 0.0, 1.0, 1.0, 1.0, 1.0, 0.0, 0.0, 0.0, 0.0, 1.0, 1.0, 1.0, 1.0, 0.0, 0.0, 0.0, 0.0, 1.0, 1.0, 1.0, 1.0, 0.0, 0.0, 0.0, 0.0, 1.0, 1.0, 1.0, 1.0, 0.0, 0.0, 0.0, 0.0, 1.0, 1.0, 1.0, 1.0, 0.0, 0.0, 0.0, 0.0, 1.0, 1.0, 1.0, 1.0, 0.0, 0.4229, 1.0, 0.6667, 0.9869, 0.6667, 0.0, 0.0, 0.01535, 0.0, 0.0, 0.0, 1.0, 1.0, 1.0, 1.0, 0.0, 0.0, 0.0, 0.0, 1.0, 1.0, 1.0, 1.0, 0.0, 0.0, 0.0, 0.0, 1.0, 1.0, 1.0, 1.0, 0.0, 0.0, 0.0, 0.0, 1.0, 1.0, 1.0, 1.0, 0.0, 0.0, 0.0, 0.0, 1.0, 1.0, 1.0, 1.0, 0.0, 0.0, 0.0, 0.0, 1.0, 1.0, 1.0, 1.0, 0.0, 0.0, 0.0, 0.0, 1.0, 1.0, 1.0, 1.0, 0.0, 0.0, 0.0, 0.0, 1.0, 1.0, 1.0, 1.0, 0.0, 0.0, 0.0, 0.0, 1.0, 1.0, 1.0, 1.0, 0.0, 0.0, 0.0, 0.0, 1.0, 1.0, 1.0, 1.0, 0.0, 0.0, 0.0, 0.0, 1.0, 1.0, 1.0, 1.0, 0.0, 0.0, 0.0, 0.0, 1.0, 1.0, 1.0, 1.0, 0.0, 0.0, 0.0, 0.0, 1.0, 1.0, 1.0, 1.0, 0.0, 0.0, 0.0, 0.0, 1.0, 1.0, 1.0, 1.0, 0.0, 0.0, 0.0, 0.0, 1.0, 1.0, 1.0, 1.0, 0.0, 0.0, 0.0, 0.0, 1.0, 1.0, 1.0, 1.0, 0.0, 0.0, 0.0, 0.0, 1.0, 1.0, 1.0, 1.0, 0.0, 0.0, 0.0, 0.0, 1.0, 1.0, 1.0, 1.0, 0.0, 0.0, 0.0, 0.0, 1.0, 1.0, 1.0, 1.0, 0.0, 0.0, 0.0, 0.0, 1.0, 1.0, 1.0, 1.0, 0.0, 0.0, 0.0, 0.0, 1.0, 1.0, 1.0, 1.0, 0.0, 0.4229, 1.0, 0.6667, 0.9869, 0.6667, 0.0, 0.0, 0.01535, 0.0, 0.0, 0.0, 1.0, 1.0, 1.0, 1.0, 0.0, 0.0, 0.0, 0.0, 1.0, 1.0, 1.0, 1.0, 0.0, 0.0, 0.0, 0.0, 1.0, 1.0, 1.0, 1.0, 0.0, 0.0, 0.0, 0.0, 1.0, 1.0, 1.0, 1.0, 0.0, 0.0, 0.0, 0.0, 1.0, 1.0, 1.0, 1.0, 0.0, 0.0, 0.0, 0.0, 1.0, 1.0, 1.0, 1.0, 0.0, 0.0, 0.0, 0.0, 1.0, 1.0, 1.0, 1.0, 0.0, 0.0, 0.0, 0.0, 1.0, 1.0, 1.0, 1.0, 0.0, 0.0, 0.0, 0.0, 1.0, 1.0, 1.0, 1.0, 0.0, 0.0, 0.0, 0.0, 1.0, 1.0, 1.0, 1.0, 0.0, 0.0, 0.0, 0.0, 1.0, 1.0, 1.0, 1.0, 0.0, 0.0, 0.0, 0.0, 1.0, 1.0, 1.0, 1.0, 0.0, 0.0, 0.0, 0.0, 1.0, 1.0, 1.0, 1.0, 0.0, 0.0, 0.0, 0.0, 1.0, 1.0, 1.0, 1.0, 0.0, 0.0, 0.0, 0.0, 1.0, 1.0, 1.0, 1.0, 0.0, 0.0, 0.0, 0.0, 1.0, 1.0, 1.0, 1.0, 0.0, 0.0, 0.0, 0.0, 1.0, 1.0, 1.0, 1.0, 0.0, 0.0, 0.0, 0.0, 1.0, 1.0, 1.0, 1.0, 0.0, 0.0, 0.0, 0.0, 1.0, 1.0, 1.0, 1.0, 0.0, 0.0, 0.0, 0.0, 1.0, 1.0, 1.0, 1.0, 0.0, 0.0, 0.0, 0.0, 1.0, 1.0, 1.0, 1.0, 0.0, 0.4229, 1.0, 0.6667, 0.9869, 0.6667, 0.0, 0.0, 0.01535, 0.0, 0.0, 0.0, 1.0, 1.0, 1.0, 1.0, 0.0, 0.0, 0.0, 0.0, 1.0, 1.0, 1.0, 1.0, 0.0, 0.0, 0.0, 0.0, 1.0, 1.0, 1.0, 1.0, 0.0, 0.0, 0.0, 0.0, 1.0, 1.0, 1.0, 1.0, 0.0, 0.0, 0.0, 0.0, 1.0, 1.0, 1.0, 1.0, 0.0, 0.0, 0.0, 0.0, 1.0, 1.0, 1.0, 1.0, 0.0, 0.0, 0.0, 0.0, 1.0, 1.0, 1.0, 1.0, 0.0, 0.0, 0.0, 0.0, 1.0, 1.0, 1.0, 1.0, 0.0, 0.0, 0.0, 0.0, 1.0, 1.0, 1.0, 1.0, 0.0, 0.0, 0.0, 0.0, 1.0, 1.0, 1.0, 1.0, 0.0, 0.0, 0.0, 0.0, 1.0, 1.0, 1.0, 1.0, 0.0, 0.0, 0.0, 0.0, 1.0, 1.0, 1.0, 1.0, 0.0, 0.0, 0.0, 0.0, 1.0, 1.0, 1.0, 1.0, 0.0, 0.0, 0.0, 0.0, 1.0, 1.0, 1.0, 1.0, 0.0, 0.0, 0.0, 0.0, 1.0, 1.0, 1.0, 1.0, 0.0, 0.0, 0.0, 0.0, 1.0, 1.0, 1.0, 1.0, 0.0, 0.0, 0.0, 0.0, 1.0, 1.0, 1.0, 1.0, 0.0, 0.0, 0.0, 0.0, 1.0, 1.0, 1.0, 1.0, 0.0, 0.0, 0.0, 0.0, 1.0, 1.0, 1.0, 1.0, 0.0, 0.0, 0.0, 0.0, 1.0, 1.0, 1.0, 1.0, 0.0, 0.0, 0.0, 0.0, 1.0, 1.0, 1.0, 1.0, 0.0, 0.0, 0.0, 0.0, 1.0, 1.0, 1.0, 1.0, 0.0, 0.0, 0.0, 0.0, 1.0, 1.0, 1.0, 1.0, 0.0, 0.4229, 1.0, 0.6667, 0.9869, 0.6667, 0.0, 0.0, 0.01535, 0.0, 0.0, 0.0, 1.0, 1.0, 1.0, 1.0, 0.0, 0.0, 0.0, 0.0, 1.0, 1.0, 1.0, 1.0, 0.0, 0.0, 0.0, 0.0, 1.0, 1.0, 1.0, 1.0, 0.0, 0.0, 0.0, 0.0, 1.0, 1.0, 1.0, 1.0, 0.0, 0.0, 0.0, 0.0, 1.0, 1.0, 1.0, 1.0, 0.0, 0.0, 0.0, 0.0, 1.0, 1.0, 1.0, 1.0, 0.0, 0.0, 0.0, 0.0, 1.0, 1.0, 1.0, 1.0, 0.0, 0.0, 0.0, 0.0, 1.0, 1.0, 1.0, 1.0, 0.0, 0.0, 0.0, 0.0, 1.0, 1.0, 1.0, 1.0, 0.0, 0.0, 0.0, 0.0, 1.0, 1.0, 1.0, 1.0, 0.0, 0.0, 0.0, 0.0, 1.0, 1.0, 1.0, 1.0, 0.0, 0.0, 0.0, 0.0, 1.0, 1.0, 1.0, 1.0, 0.0, 0.0, 0.0, 0.0, 1.0, 1.0, 1.0, 1.0, 0.0, 0.0, 0.0, 0.0, 1.0, 1.0, 1.0, 1.0, 0.0, 0.0, 0.0, 0.0, 1.0, 1.0, 1.0, 1.0, 0.0, 0.0, 0.0, 0.0, 1.0, 1.0, 1.0, 1.0, 0.0, 0.0, 0.0, 0.0, 1.0, 1.0, 1.0, 1.0, 0.0, 0.0, 0.0, 0.0, 1.0, 1.0, 1.0, 1.0, 0.0, 0.0, 0.0, 0.0, 1.0, 1.0, 1.0, 1.0, 0.0, 0.0, 0.0, 0.0, 1.0, 1.0, 1.0, 1.0, 0.0, 0.0, 0.0, 0.0, 1.0, 1.0, 1.0, 1.0, 0.0, 0.4229, 1.0, 0.6667, 0.9869, 0.6667, 0.0, 0.0, 0.01535, 0.0, 0.0, 0.0, 1.0, 1.0, 1.0, 1.0, 0.0, 0.0, 0.0, 0.0, 1.0, 1.0, 1.0, 1.0, 0.0, 0.0, 0.0, 0.0, 1.0, 1.0, 1.0, 1.0, 0.0, 0.0, 0.0, 0.0, 1.0, 1.0, 1.0, 1.0, 0.0, 0.0, 0.0, 0.0, 1.0, 1.0, 1.0, 1.0, 0.0, 0.0, 0.0, 0.0, 1.0, 1.0, 1.0, 1.0, 0.0, 0.0, 0.0, 0.0, 1.0, 1.0, 1.0, 1.0, 0.0, 0.0, 0.0, 0.0, 1.0, 1.0, 1.0, 1.0, 0.0, 0.0, 0.0, 0.0, 1.0, 1.0, 1.0, 1.0, 0.0, 0.0, 0.0, 0.0, 1.0, 1.0, 1.0, 1.0, 0.0, 0.0, 0.0, 0.0, 1.0, 1.0, 1.0, 1.0, 0.0, 0.0, 0.0, 1.0, 0.0, 1.0, 1.0, 0.0, 1.0, 0.0, 0.0, 1.0, 0.0, 1.0, 1.0, 0.0, 1.0, 0.0, 0.0, 1.0, 0.0, 1.0, 1.0, 0.0, 1.0, 0.0, 0.0, 1.0, 0.0, 1.0, 1.0, 0.0, 1.0, 0.0, 0.0, 1.0, 0.0, 1.0, 1.0, 0.0, 1.0, 0.0, 0.0, 1.0, 0.0, 1.0, 1.0, 0.0, 1.0, 0.0, 0.0, 1.0, 0.0, 1.0, 1.0, 0.0, 1.0, 0.0, 0.0, 1.0, 0.0, 1.0, 1.0, 0.0, 1.0, 0.0, 0.0, 1.0, 0.0, 1.0, 1.0, 0.0, 1.0, 0.0, 0.0, 1.0, 0.0, 1.0, 1.0, 0.0, 1.0, 0.4229, 1.0, 0.0, 0.01535, 0.6667, 0.0, 0.6667, 0.9869, 0.0, 0.0, 1.0, 0.0, 1.0, 1.0, 0.0, 1.0, 0.0, 0.0, 1.0, 0.0, 1.0, 1.0, 0.0, 1.0, 0.0, 0.0, 1.0, 0.0, 1.0, 1.0, 0.0, 1.0, 0.0, 0.0, 1.0, 0.0, 1.0, 1.0, 0.0, 1.0, 0.0, 0.0, 1.0, 0.0, 1.0, 1.0, 0.0, 1.0, 0.0, 0.0, 1.0, 0.0, 1.0, 1.0, 0.0, 1.0, 0.0, 0.0, 1.0, 0.0, 1.0, 1.0, 0.0, 1.0, 0.0, 0.0, 1.0, 0.0, 1.0, 1.0, 0.0, 1.0, 0.0, 0.0, 1.0, 0.0, 1.0, 1.0, 0.0, 1.0, 0.0, 0.0, 1.0, 0.0, 1.0, 1.0, 0.0, 1.0, 0.0, 0.0, 1.0, 0.0, 1.0, 1.0, 0.0, 1.0, 0.0, 0.0, 1.0, 0.0, 1.0, 1.0, 0.0, 1.0, 0.0, 0.0, 1.0, 0.0, 1.0, 1.0, 0.0, 1.0, 0.0, 0.0, 1.0, 0.0, 1.0, 1.0, 0.0, 1.0, 0.0, 0.0, 1.0, 0.0, 1.0, 1.0, 0.0, 1.0, 0.0, 0.0, 1.0, 0.0, 1.0, 1.0, 0.0, 1.0, 0.0, 0.0, 1.0, 0.0, 1.0, 1.0, 0.0, 1.0, 0.0, 0.0, 1.0, 0.0, 1.0, 1.0, 0.0, 1.0, 0.0, 0.0, 1.0, 0.0, 1.0, 1.0, 0.0, 1.0, 0.0, 0.0, 1.0, 0.0, 1.0, 1.0, 0.0, 1.0, 0.0, 0.0, 1.0, 0.0, 1.0, 1.0, 0.0, 1.0, 0.4229, 1.0, 0.0, 0.01535, 0.6667, 0.0, 0.6667, 0.9869, 0.0, 0.0, 1.0, 0.0, 1.0, 1.0, 0.0, 1.0, 0.0, 0.0, 1.0, 0.0, 1.0, 1.0, 0.0, 1.0, 0.0, 0.0, 1.0, 0.0, 1.0, 1.0, 0.0, 1.0, 0.0, 0.0, 1.0, 0.0, 1.0, 1.0, 0.0, 1.0, 0.0, 0.0, 1.0, 0.0, 1.0, 1.0, 0.0, 1.0, 0.0, 0.0, 1.0, 0.0, 1.0, 1.0, 0.0, 1.0, 0.0, 0.0, 1.0, 0.0, 1.0, 1.0, 0.0, 1.0, 0.0, 0.0, 1.0, 0.0, 1.0, 1.0, 0.0, 1.0, 0.0, 0.0, 1.0, 0.0, 1.0, 1.0, 0.0, 1.0, 0.0, 0.0, 1.0, 0.0, 1.0, 1.0, 0.0, 1.0, 0.0, 0.0, 1.0, 0.0, 1.0, 1.0, 0.0, 1.0])
_uv.active_render = True
_uv = me_cube_013.uv_layers.new(name='BAKE')
_uv.uv.foreach_set('vector', [9.996e-05, 9.996e-05, 9.999e-05, 0.4999, 0.4999, 0.4999, 0.4999, 9.996e-05, 0.0, 0.0, 0.0, 1.0, 1.0, 1.0, 1.0, 0.0, 0.0, 0.0, 0.0, 1.0, 1.0, 1.0, 1.0, 0.0, 0.0, 0.0, 0.0, 1.0, 1.0, 1.0, 1.0, 0.0, 0.0, 0.0, 0.0, 1.0, 1.0, 1.0, 1.0, 0.0, 0.0, 0.0, 0.0, 1.0, 1.0, 1.0, 1.0, 0.0, 0.0, 0.0, 0.0, 1.0, 1.0, 1.0, 1.0, 0.0, 0.4999, 0.9999, 0.4999, 0.5001, 9.996e-05, 0.5001, 9.999e-05, 0.9999, 0.0, 0.0, 0.0, 1.0, 1.0, 1.0, 1.0, 0.0, 0.0, 0.0, 0.0, 1.0, 1.0, 1.0, 1.0, 0.0, 8.189e-05, 0.4025, 0.007594, 0.6479, 0.9999, 0.6708, 0.9999, 8.189e-05, 0.0, 0.0, 0.0, 1.0, 1.0, 1.0, 1.0, 0.0, 0.0, 0.0, 0.0, 1.0, 1.0, 1.0, 1.0, 0.0, 0.0, 0.0, 0.0, 1.0, 1.0, 1.0, 1.0, 0.0, 0.0, 0.0, 0.0, 1.0, 1.0, 1.0, 1.0, 0.0, 0.0, 0.0, 0.0, 1.0, 1.0, 1.0, 1.0, 0.0, 0.0, 0.0, 0.0, 1.0, 1.0, 1.0, 1.0, 0.0, 0.0, 0.0, 0.0, 1.0, 1.0, 1.0, 1.0, 0.0, 0.0, 0.0, 0.0, 1.0, 1.0, 1.0, 1.0, 0.0, 0.0, 0.0, 0.0, 1.0, 1.0, 1.0, 1.0, 0.0, 0.0, 0.0, 0.0, 1.0, 1.0, 1.0, 1.0, 0.0, 0.0, 0.0, 0.0, 1.0, 1.0, 1.0, 1.0, 0.0, 0.0, 0.0, 0.0, 1.0, 1.0, 1.0, 1.0, 0.0, 0.0, 0.0, 0.0, 1.0, 1.0, 1.0, 1.0, 0.0, 0.0, 0.0, 0.0, 1.0, 1.0, 1.0, 1.0, 0.0, 0.0, 0.0, 0.0, 1.0, 1.0, 1.0, 1.0, 0.0, 0.0, 0.0, 0.0, 1.0, 1.0, 1.0, 1.0, 0.0, 0.0, 0.0, 0.0, 1.0, 1.0, 1.0, 1.0, 0.0, 0.0, 0.0, 0.0, 1.0, 1.0, 1.0, 1.0, 0.0, 0.0, 0.0, 0.0, 1.0, 1.0, 1.0, 1.0, 0.0, 0.0, 0.0, 0.0, 1.0, 1.0, 1.0, 1.0, 0.0, 0.0, 0.0, 0.0, 1.0, 1.0, 1.0, 1.0, 0.0, 0.4229, 1.0, 0.6667, 0.9869, 0.6667, 0.0, 0.0, 0.01535, 0.0, 0.0, 0.0, 1.0, 1.0, 1.0, 1.0, 0.0, 0.0, 0.0, 0.0, 1.0, 1.0, 1.0, 1.0, 0.0, 0.0, 0.0, 0.0, 1.0, 1.0, 1.0, 1.0, 0.0, 0.0, 0.0, 0.0, 1.0, 1.0, 1.0, 1.0, 0.0, 0.0, 0.0, 0.0, 1.0, 1.0, 1.0, 1.0, 0.0, 0.0, 0.0, 0.0, 1.0, 1.0, 1.0, 1.0, 0.0, 0.0, 0.0, 0.0, 1.0, 1.0, 1.0, 1.0, 0.0, 0.0, 0.0, 0.0, 1.0, 1.0, 1.0, 1.0, 0.0, 0.0, 0.0, 0.0, 1.0, 1.0, 1.0, 1.0, 0.0, 0.0, 0.0, 0.0, 1.0, 1.0, 1.0, 1.0, 0.0, 0.0, 0.0, 0.0, 1.0, 1.0, 1.0, 1.0, 0.0, 0.0, 0.0, 0.0, 1.0, 1.0, 1.0, 1.0, 0.0, 0.0, 0.0, 0.0, 1.0, 1.0, 1.0, 1.0, 0.0, 0.0, 0.0, 0.0, 1.0, 1.0, 1.0, 1.0, 0.0, 0.0, 0.0, 0.0, 1.0, 1.0, 1.0, 1.0, 0.0, 0.0, 0.0, 0.0, 1.0, 1.0, 1.0, 1.0, 0.0, 0.0, 0.0, 0.0, 1.0, 1.0, 1.0, 1.0, 0.0, 0.0, 0.0, 0.0, 1.0, 1.0, 1.0, 1.0, 0.0, 0.0, 0.0, 0.0, 1.0, 1.0, 1.0, 1.0, 0.0, 0.0, 0.0, 0.0, 1.0, 1.0, 1.0, 1.0, 0.0, 0.0, 0.0, 0.0, 1.0, 1.0, 1.0, 1.0, 0.0, 0.4229, 1.0, 0.6667, 0.9869, 0.6667, 0.0, 0.0, 0.01535, 0.0, 0.0, 0.0, 1.0, 1.0, 1.0, 1.0, 0.0, 0.0, 0.0, 0.0, 1.0, 1.0, 1.0, 1.0, 0.0, 0.0, 0.0, 0.0, 1.0, 1.0, 1.0, 1.0, 0.0, 0.0, 0.0, 0.0, 1.0, 1.0, 1.0, 1.0, 0.0, 0.0, 0.0, 0.0, 1.0, 1.0, 1.0, 1.0, 0.0, 0.0, 0.0, 0.0, 1.0, 1.0, 1.0, 1.0, 0.0, 0.0, 0.0, 0.0, 1.0, 1.0, 1.0, 1.0, 0.0, 0.0, 0.0, 0.0, 1.0, 1.0, 1.0, 1.0, 0.0, 0.0, 0.0, 0.0, 1.0, 1.0, 1.0, 1.0, 0.0, 0.0, 0.0, 0.0, 1.0, 1.0, 1.0, 1.0, 0.0, 0.0, 0.0, 0.0, 1.0, 1.0, 1.0, 1.0, 0.0, 0.0, 0.0, 0.0, 1.0, 1.0, 1.0, 1.0, 0.0, 0.0, 0.0, 0.0, 1.0, 1.0, 1.0, 1.0, 0.0, 0.0, 0.0, 0.0, 1.0, 1.0, 1.0, 1.0, 0.0, 0.0, 0.0, 0.0, 1.0, 1.0, 1.0, 1.0, 0.0, 0.0, 0.0, 0.0, 1.0, 1.0, 1.0, 1.0, 0.0, 0.0, 0.0, 0.0, 1.0, 1.0, 1.0, 1.0, 0.0, 0.0, 0.0, 0.0, 1.0, 1.0, 1.0, 1.0, 0.0, 0.0, 0.0, 0.0, 1.0, 1.0, 1.0, 1.0, 0.0, 0.0, 0.0, 0.0, 1.0, 1.0, 1.0, 1.0, 0.0, 0.0, 0.0, 0.0, 1.0, 1.0, 1.0, 1.0, 0.0, 0.4229, 1.0, 0.6667, 0.9869, 0.6667, 0.0, 0.0, 0.01535, 0.0, 0.0, 0.0, 1.0, 1.0, 1.0, 1.0, 0.0, 0.0, 0.0, 0.0, 1.0, 1.0, 1.0, 1.0, 0.0, 0.0, 0.0, 0.0, 1.0, 1.0, 1.0, 1.0, 0.0, 0.0, 0.0, 0.0, 1.0, 1.0, 1.0, 1.0, 0.0, 0.0, 0.0, 0.0, 1.0, 1.0, 1.0, 1.0, 0.0, 0.0, 0.0, 0.0, 1.0, 1.0, 1.0, 1.0, 0.0, 0.0, 0.0, 0.0, 1.0, 1.0, 1.0, 1.0, 0.0, 0.0, 0.0, 0.0, 1.0, 1.0, 1.0, 1.0, 0.0, 0.0, 0.0, 0.0, 1.0, 1.0, 1.0, 1.0, 0.0, 0.0, 0.0, 0.0, 1.0, 1.0, 1.0, 1.0, 0.0, 0.0, 0.0, 0.0, 1.0, 1.0, 1.0, 1.0, 0.0, 0.0, 0.0, 0.0, 1.0, 1.0, 1.0, 1.0, 0.0, 0.0, 0.0, 0.0, 1.0, 1.0, 1.0, 1.0, 0.0, 0.0, 0.0, 0.0, 1.0, 1.0, 1.0, 1.0, 0.0, 0.0, 0.0, 0.0, 1.0, 1.0, 1.0, 1.0, 0.0, 0.0, 0.0, 0.0, 1.0, 1.0, 1.0, 1.0, 0.0, 0.0, 0.0, 0.0, 1.0, 1.0, 1.0, 1.0, 0.0, 0.0, 0.0, 0.0, 1.0, 1.0, 1.0, 1.0, 0.0, 0.0, 0.0, 0.0, 1.0, 1.0, 1.0, 1.0, 0.0, 0.0, 0.0, 0.0, 1.0, 1.0, 1.0, 1.0, 0.0, 0.0, 0.0, 0.0, 1.0, 1.0, 1.0, 1.0, 0.0, 0.4229, 1.0, 0.6667, 0.9869, 0.6667, 0.0, 0.0, 0.01535, 0.0, 0.0, 0.0, 1.0, 1.0, 1.0, 1.0, 0.0, 0.0, 0.0, 0.0, 1.0, 1.0, 1.0, 1.0, 0.0, 0.0, 0.0, 0.0, 1.0, 1.0, 1.0, 1.0, 0.0, 0.0, 0.0, 0.0, 1.0, 1.0, 1.0, 1.0, 0.0, 0.0, 0.0, 0.0, 1.0, 1.0, 1.0, 1.0, 0.0, 0.0, 0.0, 0.0, 1.0, 1.0, 1.0, 1.0, 0.0, 0.0, 0.0, 0.0, 1.0, 1.0, 1.0, 1.0, 0.0, 0.0, 0.0, 0.0, 1.0, 1.0, 1.0, 1.0, 0.0, 0.0, 0.0, 0.0, 1.0, 1.0, 1.0, 1.0, 0.0, 0.0, 0.0, 0.0, 1.0, 1.0, 1.0, 1.0, 0.0, 0.0, 0.0, 0.0, 1.0, 1.0, 1.0, 1.0, 0.0, 0.0, 0.0, 0.0, 1.0, 1.0, 1.0, 1.0, 0.0, 0.0, 0.0, 0.0, 1.0, 1.0, 1.0, 1.0, 0.0, 0.0, 0.0, 0.0, 1.0, 1.0, 1.0, 1.0, 0.0, 0.0, 0.0, 0.0, 1.0, 1.0, 1.0, 1.0, 0.0, 0.0, 0.0, 0.0, 1.0, 1.0, 1.0, 1.0, 0.0, 0.0, 0.0, 0.0, 1.0, 1.0, 1.0, 1.0, 0.0, 0.0, 0.0, 0.0, 1.0, 1.0, 1.0, 1.0, 0.0, 0.0, 0.0, 0.0, 1.0, 1.0, 1.0, 1.0, 0.0, 0.0, 0.0, 0.0, 1.0, 1.0, 1.0, 1.0, 0.0, 0.0, 0.0, 0.0, 1.0, 1.0, 1.0, 1.0, 0.0, 0.4229, 1.0, 0.6667, 0.9869, 0.6667, 0.0, 0.0, 0.01535, 0.0, 0.0, 0.0, 1.0, 1.0, 1.0, 1.0, 0.0, 0.0, 0.0, 0.0, 1.0, 1.0, 1.0, 1.0, 0.0, 0.0, 0.0, 0.0, 1.0, 1.0, 1.0, 1.0, 0.0, 0.0, 0.0, 0.0, 1.0, 1.0, 1.0, 1.0, 0.0, 0.0, 0.0, 0.0, 1.0, 1.0, 1.0, 1.0, 0.0, 0.0, 0.0, 0.0, 1.0, 1.0, 1.0, 1.0, 0.0, 0.0, 0.0, 0.0, 1.0, 1.0, 1.0, 1.0, 0.0, 0.0, 0.0, 0.0, 1.0, 1.0, 1.0, 1.0, 0.0, 0.0, 0.0, 0.0, 1.0, 1.0, 1.0, 1.0, 0.0, 0.0, 0.0, 0.0, 1.0, 1.0, 1.0, 1.0, 0.0, 0.0, 0.0, 0.0, 1.0, 1.0, 1.0, 1.0, 0.0, 0.0, 0.0, 0.0, 1.0, 1.0, 1.0, 1.0, 0.0, 0.0, 0.0, 0.0, 1.0, 1.0, 1.0, 1.0, 0.0, 0.0, 0.0, 0.0, 1.0, 1.0, 1.0, 1.0, 0.0, 0.0, 0.0, 0.0, 1.0, 1.0, 1.0, 1.0, 0.0, 0.0, 0.0, 0.0, 1.0, 1.0, 1.0, 1.0, 0.0, 0.0, 0.0, 0.0, 1.0, 1.0, 1.0, 1.0, 0.0, 0.0, 0.0, 0.0, 1.0, 1.0, 1.0, 1.0, 0.0, 0.0, 0.0, 0.0, 1.0, 1.0, 1.0, 1.0, 0.0, 0.0, 0.0, 0.0, 1.0, 1.0, 1.0, 1.0, 0.0, 0.0, 0.0, 0.0, 1.0, 1.0, 1.0, 1.0, 0.0, 0.4229, 1.0, 0.6667, 0.9869, 0.6667, 0.0, 0.0, 0.01535, 0.0, 0.0, 0.0, 1.0, 1.0, 1.0, 1.0, 0.0, 0.0, 0.0, 0.0, 1.0, 1.0, 1.0, 1.0, 0.0, 0.0, 0.0, 0.0, 1.0, 1.0, 1.0, 1.0, 0.0, 0.0, 0.0, 0.0, 1.0, 1.0, 1.0, 1.0, 0.0, 0.0, 0.0, 0.0, 1.0, 1.0, 1.0, 1.0, 0.0, 0.0, 0.0, 0.0, 1.0, 1.0, 1.0, 1.0, 0.0, 0.0, 0.0, 0.0, 1.0, 1.0, 1.0, 1.0, 0.0, 0.0, 0.0, 0.0, 1.0, 1.0, 1.0, 1.0, 0.0, 0.0, 0.0, 0.0, 1.0, 1.0, 1.0, 1.0, 0.0, 0.0, 0.0, 0.0, 1.0, 1.0, 1.0, 1.0, 0.0, 0.0, 0.0, 0.0, 1.0, 1.0, 1.0, 1.0, 0.0, 0.0, 0.0, 0.0, 1.0, 1.0, 1.0, 1.0, 0.0, 0.0, 0.0, 0.0, 1.0, 1.0, 1.0, 1.0, 0.0, 0.0, 0.0, 0.0, 1.0, 1.0, 1.0, 1.0, 0.0, 0.0, 0.0, 0.0, 1.0, 1.0, 1.0, 1.0, 0.0, 0.0, 0.0, 0.0, 1.0, 1.0, 1.0, 1.0, 0.0, 0.0, 0.0, 0.0, 1.0, 1.0, 1.0, 1.0, 0.0, 0.0, 0.0, 0.0, 1.0, 1.0, 1.0, 1.0, 0.0, 0.0, 0.0, 0.0, 1.0, 1.0, 1.0, 1.0, 0.0, 0.0, 0.0, 0.0, 1.0, 1.0, 1.0, 1.0, 0.0, 0.0, 0.0, 0.0, 1.0, 1.0, 1.0, 1.0, 0.0, 0.0, 0.0, 0.0, 1.0, 1.0, 1.0, 1.0, 0.0, 0.0, 0.0, 0.0, 1.0, 1.0, 1.0, 1.0, 0.0, 0.4229, 1.0, 0.6667, 0.9869, 0.6667, 0.0, 0.0, 0.01535, 0.0, 0.0, 0.0, 1.0, 1.0, 1.0, 1.0, 0.0, 0.0, 0.0, 0.0, 1.0, 1.0, 1.0, 1.0, 0.0, 0.0, 0.0, 0.0, 1.0, 1.0, 1.0, 1.0, 0.0, 0.0, 0.0, 0.0, 1.0, 1.0, 1.0, 1.0, 0.0, 0.0, 0.0, 0.0, 1.0, 1.0, 1.0, 1.0, 0.0, 0.0, 0.0, 0.0, 1.0, 1.0, 1.0, 1.0, 0.0, 0.0, 0.0, 0.0, 1.0, 1.0, 1.0, 1.0, 0.0, 0.0, 0.0, 0.0, 1.0, 1.0, 1.0, 1.0, 0.0, 0.0, 0.0, 0.0, 1.0, 1.0, 1.0, 1.0, 0.0, 0.0, 0.0, 0.0, 1.0, 1.0, 1.0, 1.0, 0.0, 0.0, 0.0, 0.0, 1.0, 1.0, 1.0, 1.0, 0.0, 0.0, 0.0, 0.0, 1.0, 1.0, 1.0, 1.0, 0.0, 0.0, 0.0, 0.0, 1.0, 1.0, 1.0, 1.0, 0.0, 0.0, 0.0, 0.0, 1.0, 1.0, 1.0, 1.0, 0.0, 0.0, 0.0, 0.0, 1.0, 1.0, 1.0, 1.0, 0.0, 0.0, 0.0, 0.0, 1.0, 1.0, 1.0, 1.0, 0.0, 0.0, 0.0, 0.0, 1.0, 1.0, 1.0, 1.0, 0.0, 0.0, 0.0, 0.0, 1.0, 1.0, 1.0, 1.0, 0.0, 0.0, 0.0, 0.0, 1.0, 1.0, 1.0, 1.0, 0.0, 0.0, 0.0, 0.0, 1.0, 1.0, 1.0, 1.0, 0.0, 0.0, 0.0, 0.0, 1.0, 1.0, 1.0, 1.0, 0.0, 0.4229, 1.0, 0.6667, 0.9869, 0.6667, 0.0, 0.0, 0.01535, 0.0, 0.0, 0.0, 1.0, 1.0, 1.0, 1.0, 0.0, 0.0, 0.0, 0.0, 1.0, 1.0, 1.0, 1.0, 0.0, 0.0, 0.0, 0.0, 1.0, 1.0, 1.0, 1.0, 0.0, 0.0, 0.0, 0.0, 1.0, 1.0, 1.0, 1.0, 0.0, 0.0, 0.0, 0.0, 1.0, 1.0, 1.0, 1.0, 0.0, 0.0, 0.0, 0.0, 1.0, 1.0, 1.0, 1.0, 0.0, 0.0, 0.0, 0.0, 1.0, 1.0, 1.0, 1.0, 0.0, 0.0, 0.0, 0.0, 1.0, 1.0, 1.0, 1.0, 0.0, 0.0, 0.0, 0.0, 1.0, 1.0, 1.0, 1.0, 0.0, 0.0, 0.0, 0.0, 1.0, 1.0, 1.0, 1.0, 0.0, 0.0, 0.0, 0.0, 1.0, 1.0, 1.0, 1.0, 0.0, 0.0, 0.0, 1.0, 0.0, 1.0, 1.0, 0.0, 1.0, 0.0, 0.0, 1.0, 0.0, 1.0, 1.0, 0.0, 1.0, 0.0, 0.0, 1.0, 0.0, 1.0, 1.0, 0.0, 1.0, 0.0, 0.0, 1.0, 0.0, 1.0, 1.0, 0.0, 1.0, 0.0, 0.0, 1.0, 0.0, 1.0, 1.0, 0.0, 1.0, 0.0, 0.0, 1.0, 0.0, 1.0, 1.0, 0.0, 1.0, 0.0, 0.0, 1.0, 0.0, 1.0, 1.0, 0.0, 1.0, 0.0, 0.0, 1.0, 0.0, 1.0, 1.0, 0.0, 1.0, 0.0, 0.0, 1.0, 0.0, 1.0, 1.0, 0.0, 1.0, 0.0, 0.0, 1.0, 0.0, 1.0, 1.0, 0.0, 1.0, 0.4229, 1.0, 0.0, 0.01535, 0.6667, 0.0, 0.6667, 0.9869, 0.0, 0.0, 1.0, 0.0, 1.0, 1.0, 0.0, 1.0, 0.0, 0.0, 1.0, 0.0, 1.0, 1.0, 0.0, 1.0, 0.0, 0.0, 1.0, 0.0, 1.0, 1.0, 0.0, 1.0, 0.0, 0.0, 1.0, 0.0, 1.0, 1.0, 0.0, 1.0, 0.0, 0.0, 1.0, 0.0, 1.0, 1.0, 0.0, 1.0, 0.0, 0.0, 1.0, 0.0, 1.0, 1.0, 0.0, 1.0, 0.0, 0.0, 1.0, 0.0, 1.0, 1.0, 0.0, 1.0, 0.0, 0.0, 1.0, 0.0, 1.0, 1.0, 0.0, 1.0, 0.0, 0.0, 1.0, 0.0, 1.0, 1.0, 0.0, 1.0, 0.0, 0.0, 1.0, 0.0, 1.0, 1.0, 0.0, 1.0, 0.0, 0.0, 1.0, 0.0, 1.0, 1.0, 0.0, 1.0, 0.0, 0.0, 1.0, 0.0, 1.0, 1.0, 0.0, 1.0, 0.0, 0.0, 1.0, 0.0, 1.0, 1.0, 0.0, 1.0, 0.0, 0.0, 1.0, 0.0, 1.0, 1.0, 0.0, 1.0, 0.0, 0.0, 1.0, 0.0, 1.0, 1.0, 0.0, 1.0, 0.0, 0.0, 1.0, 0.0, 1.0, 1.0, 0.0, 1.0, 0.0, 0.0, 1.0, 0.0, 1.0, 1.0, 0.0, 1.0, 0.0, 0.0, 1.0, 0.0, 1.0, 1.0, 0.0, 1.0, 0.0, 0.0, 1.0, 0.0, 1.0, 1.0, 0.0, 1.0, 0.0, 0.0, 1.0, 0.0, 1.0, 1.0, 0.0, 1.0, 0.0, 0.0, 1.0, 0.0, 1.0, 1.0, 0.0, 1.0, 0.4229, 1.0, 0.0, 0.01535, 0.6667, 0.0, 0.6667, 0.9869, 0.0, 0.0, 1.0, 0.0, 1.0, 1.0, 0.0, 1.0, 0.0, 0.0, 1.0, 0.0, 1.0, 1.0, 0.0, 1.0, 0.0, 0.0, 1.0, 0.0, 1.0, 1.0, 0.0, 1.0, 0.0, 0.0, 1.0, 0.0, 1.0, 1.0, 0.0, 1.0, 0.0, 0.0, 1.0, 0.0, 1.0, 1.0, 0.0, 1.0, 0.0, 0.0, 1.0, 0.0, 1.0, 1.0, 0.0, 1.0, 0.0, 0.0, 1.0, 0.0, 1.0, 1.0, 0.0, 1.0, 0.0, 0.0, 1.0, 0.0, 1.0, 1.0, 0.0, 1.0, 0.0, 0.0, 1.0, 0.0, 1.0, 1.0, 0.0, 1.0, 0.0, 0.0, 1.0, 0.0, 1.0, 1.0, 0.0, 1.0, 0.0, 0.0, 1.0, 0.0, 1.0, 1.0, 0.0, 1.0])
me_cube_013.materials.append(mat_material_001)
me_cube_013.materials.append(mat_vigas)
me_cube_013.use_remesh_preserve_volume = False
me_cube_013.use_remesh_preserve_attributes = False
me_cube_013.use_mirror_vertex_groups = False
me_cube_013.update()
me_cube_027 = bpy.data.meshes.new('Cube.027')
me_cube_027.from_pydata([(1.0, 1.0, 1.0), (1.0, -1.0, 1.0), (-1.0, -1.0, 1.0), (-1.0, 1.0, 1.0), (1.0, -1.0, 1.0), (-1.0, -1.0, 1.0), (1.0, -3.0, 1.0), (-1.0, -3.0, 1.0), (1.0, 1.0, 1.0), (-1.0, 1.0, 1.0), (1.0, 3.0, 1.0), (-1.0, 3.0, 1.0), (1.0, 5.0, 1.0), (-1.0, 5.0, 1.0), (1.0, -3.0, 1.0), (-1.0, -3.0, 1.0), (1.0, -5.0, 1.0), (-1.0, -5.0, 1.0), (1.0, 3.0, 1.0), (1.0, 5.0, 1.0), (3.0, 3.0, 1.0), (3.0, 5.0, 1.0), (3.0, 3.0, 1.0), (3.0, 5.0, 1.0), (5.0, 3.0, 1.0), (5.0, 5.0, 1.0), (7.0, 3.0, 1.0), (7.0, 5.0, 1.0), (-1.0, 3.0, 1.0), (-1.0, 5.0, 1.0), (-3.0, 3.0, 1.0), (-3.0, 5.0, 1.0), (-5.0, 3.0, 1.0), (-5.0, 5.0, 1.0), (-7.0, 3.0, 1.0), (-7.0, 5.0, 1.0), (1.0, -7.0, 0.9686), (-1.0, -7.0, 0.9686)], [], [(0, 1, 2, 3), (4, 6, 7, 5), (9, 11, 10, 8), (11, 13, 12, 10), (16, 36, 37, 17), (14, 16, 17, 15), (19, 21, 20, 18), (23, 25, 24, 22), (25, 27, 26, 24), (28, 30, 31, 29), (30, 32, 33, 31), (32, 34, 35, 33)])
me_cube_027.polygons.foreach_set('material_index', [5, 5, 5, 5, 5, 5, 5, 5, 5, 5, 5, 5])
_uv = me_cube_027.uv_layers.new(name='UVMap')
_uv.uv.foreach_set('vector', [0.7215, 1.389, 0.7215, 0.5233, 0.1448, 0.5233, 0.1448, 1.389, 0.7215, 0.5233, 0.7215, -0.3424, 0.1448, -0.3424, 0.1448, 0.5233, 0.1448, 1.389, 0.1448, 2.255, 0.7215, 2.255, 0.7215, 1.389, 0.1448, 2.255, 0.1448, 3.12, 0.7215, 3.12, 0.7215, 2.255, 0.7215, -1.208, 0.7215, -2.074, 0.1448, -2.074, 0.1448, -1.208, 0.7215, -0.3424, 0.7215, -1.208, 0.1448, -1.208, 0.1448, -0.3424, 0.7215, 3.12, 1.298, 3.12, 1.298, 2.255, 0.7215, 2.255, 1.298, 3.12, 1.875, 3.12, 1.875, 2.255, 1.298, 2.255, 1.875, 3.12, 2.452, 3.12, 2.452, 2.255, 1.875, 2.255, 0.1448, 2.255, -0.432, 2.255, -0.432, 3.12, 0.1448, 3.12, -0.432, 2.255, -1.009, 2.255, -1.009, 3.12, -0.432, 3.12, -1.009, 2.255, -1.586, 2.255, -1.586, 3.12, -1.009, 3.12])
_uv.active_render = True
_uv = me_cube_027.uv_layers.new(name='bake')
_uv.uv.foreach_set('vector', [0.594, 0.2872, 0.7779, 0.2872, 0.7779, 0.01119, 0.594, 0.01119, 0.3811, 0.6646, 0.3811, 0.8485, 0.6571, 0.8485, 0.6571, 0.6646, 0.2159, 0.288, 0.3998, 0.288, 0.3998, 0.01199, 0.2159, 0.01199, 0.3998, 0.288, 0.5837, 0.288, 0.5837, 0.01199, 0.3998, 0.01199, 0.3783, 0.4757, 0.3782, 0.6586, 0.6538, 0.6586, 0.6542, 0.4757, 0.3783, 0.2919, 0.3783, 0.4757, 0.6542, 0.4757, 0.6542, 0.2919, 0.008438, 0.58, 0.008438, 0.856, 0.1923, 0.856, 0.1923, 0.58, 0.1919, 0.5758, 0.1919, 0.2998, 0.00806, 0.2998, 0.00806, 0.5758, 0.1919, 0.2998, 0.1919, 0.02378, 0.00806, 0.02378, 0.00806, 0.2998, 0.35, 0.8681, 0.3529, 0.679, 0.2269, 0.6771, 0.2241, 0.8662, 0.3529, 0.679, 0.3557, 0.4899, 0.2297, 0.488, 0.2269, 0.6771, 0.3557, 0.4899, 0.3586, 0.3008, 0.2326, 0.2989, 0.2297, 0.488])
me_cube_027.materials.append(mat_textura_das_paredes)
me_cube_027.materials.append(mat_textura_do_teto)
me_cube_027.materials.append(mat_material_do_ch_o)
me_cube_027.materials.append(mat_janela)
me_cube_027.materials.append(mat_textura_da_porta)
me_cube_027.materials.append(mat_material_textura)
me_cube_027.use_remesh_preserve_volume = False
me_cube_027.use_remesh_preserve_attributes = False
me_cube_027.use_mirror_vertex_groups = False
me_cube_027.update()
me_cube_025 = bpy.data.meshes.new('Cube.025')
me_cube_025.from_pydata([(1.0, 1.0, -1.0), (1.0, -1.0, -1.0), (-1.0, -1.0, -1.0), (-1.0, 1.0, -1.0), (1.0, -1.0, -1.0), (-1.0, -1.0, -1.0), (1.0, -3.0, -1.0), (-1.0, -3.0, -1.0), (1.0, 1.0, -1.0), (-1.0, 1.0, -1.0), (1.0, 3.0, -1.0), (-1.0, 3.0, -1.0), (1.0, 5.0, -1.0), (-1.0, 5.0, -1.0), (1.0, -3.0, -1.0), (-1.0, -3.0, -1.0), (1.0, -5.0, -1.0), (-1.0, -5.0, -1.0), (1.0, 3.0, -1.0), (1.0, 5.0, -1.0), (3.0, 3.0, -1.0), (3.0, 5.0, -1.0), (3.0, 3.0, -1.0), (3.0, 5.0, -1.0), (5.0, 3.0, -1.0), (5.0, 5.0, -1.0), (7.0, 3.0, -1.0), (7.0, 5.0, -1.0), (-1.0, 3.0, -1.0), (-1.0, 5.0, -1.0), (-3.0, 3.0, -1.0), (-3.0, 5.0, -1.0), (-5.0, 3.0, -1.0), (-5.0, 5.0, -1.0), (-7.0, 3.0, -1.0), (-7.0, 5.0, -1.0), (1.0, -7.0, -1.031), (-1.0, -7.0, -1.031)], [], [(0, 3, 2, 1), (5, 7, 6, 4), (8, 10, 11, 9), (10, 12, 13, 11), (15, 17, 16, 14), (17, 37, 36, 16), (18, 20, 21, 19), (22, 24, 25, 23), (24, 26, 27, 25), (29, 31, 30, 28), (33, 35, 34, 32), (31, 33, 32, 30)])
me_cube_025.polygons.foreach_set('material_index', [5, 5, 5, 5, 5, 5, 5, 5, 5, 5, 5, 5])
_uv = me_cube_025.uv_layers.new(name='UVMap')
_uv.uv.foreach_set('vector', [0.3368, 0.574, 0.3389, 0.4314, 0.5042, 0.4332, 0.5021, 0.5758, 0.5042, 0.4332, 0.6694, 0.435, 0.6674, 0.5776, 0.5021, 0.5758, 0.3368, 0.574, 0.1715, 0.5722, 0.1736, 0.4296, 0.3389, 0.4314, 0.1715, 0.5722, 0.006244, 0.5704, 0.008325, 0.4278, 0.1736, 0.4296, 0.6694, 0.435, 0.8347, 0.4368, 0.8326, 0.5794, 0.6674, 0.5776, 0.8347, 0.4368, 1.0, 0.4389, 0.9979, 0.5815, 0.8326, 0.5794, 0.1715, 0.5722, 0.1694, 0.7148, 0.004162, 0.713, 0.006244, 0.5704, 0.1694, 0.7148, 0.1674, 0.8574, 0.002081, 0.8556, 0.004162, 0.713, 0.1674, 0.8574, 0.1653, 1.0, 0.0, 0.9982, 0.002081, 0.8556, 0.008325, 0.4278, 0.01041, 0.2852, 0.1757, 0.287, 0.1736, 0.4296, 0.01249, 0.1426, 0.01457, 0.0, 0.1798, 0.001796, 0.1778, 0.1444, 0.01041, 0.2852, 0.01249, 0.1426, 0.1778, 0.1444, 0.1757, 0.287])
_uv.active_render = True
_uv = me_cube_025.uv_layers.new(name='bake')
_uv.uv.foreach_set('vector', [0.248, 0.9707, 0.25, 0.5, 0.4543, 0.5007, 0.4485, 0.9773, 0.248, 0.9707, 0.0, 0.9727, 0.0, 0.75, 0.25, 0.75, 0.4535, 0.4969, 0.4659, 0.3213, 0.7484, 0.3167, 0.75, 0.5, 0.4659, 0.3213, 0.4473, 0.004651, 0.75, 0.0, 0.7484, 0.3167, 0.4504, 5.96e-08, 0.4519, 0.2469, 0.25, 0.25, 0.25, 0.0, 0.4519, 0.2469, 0.4597, 0.5031, 0.25, 0.5, 0.25, 0.25, 0.7754, 0.5039, 0.7734, 0.7734, 0.4609, 0.7734, 0.4629, 0.502, 0.9016, 0.0123, 0.909, 0.3164, 0.7525, 0.3238, 0.7549, 0.0, 0.9139, 0.3189, 0.9803, 0.4951, 0.7549, 0.5025, 0.7574, 0.3263, 2.384e-07, 0.75, 1.788e-07, 0.5, 0.25, 0.5, 0.25, 0.75, 5.96e-08, 0.25, 0.0, 1.192e-07, 0.25, 0.0, 0.25, 0.25, 1.788e-07, 0.5, 5.96e-08, 0.25, 0.25, 0.25, 0.25, 0.5])
me_cube_025.materials.append(mat_textura_das_paredes)
me_cube_025.materials.append(mat_textura_do_teto)
me_cube_025.materials.append(mat_material_do_ch_o)
me_cube_025.materials.append(mat_janela)
me_cube_025.materials.append(mat_textura_da_porta)
me_cube_025.materials.append(mat_flor_novo_n)
me_cube_025.use_remesh_preserve_volume = False
me_cube_025.use_remesh_preserve_attributes = False
me_cube_025.use_mirror_vertex_groups = False
me_cube_025.update()
me_cube_080 = bpy.data.meshes.new('Cube.080')
me_cube_080.from_pydata([(28.11, 7.884, -11.29), (29.15, 7.884, -8.562), (28.11, 8.612, -11.29), (29.15, 8.612, -8.562), (28.79, 7.884, -11.55), (29.83, 7.884, -8.822), (28.79, 8.612, -11.55), (29.83, 8.612, -8.822), (29.31, 7.884, -8.139), (29.31, 8.612, -8.139), (29.99, 8.612, -8.399), (29.99, 7.884, -8.399)], [], [(0, 1, 3, 2), (2, 3, 7, 6), (6, 7, 5, 4), (4, 5, 1, 0), (2, 6, 4, 0), (3, 1, 8, 9), (10, 9, 8, 11), (1, 5, 11, 8), (7, 3, 9, 10), (5, 7, 10, 11)])
me_cube_080.polygons.foreach_set('material_index', [0, 0, 0, 0, 0, 1, 1, 1, 1, 1])
_uv = me_cube_080.uv_layers.new(name='UVMap')
_uv.uv.foreach_set('vector', [0.597, 0.0, 0.198, 0.889, 0.0, 0.9627, 0.4319, 0.08152, 0.4319, 0.08152, 0.0, 0.9627, 0.5123, 1.0, 0.8266, 0.1232, 0.7311, 0.469, 0.7311, 0.5925, 0.7279, 0.6027, 0.7279, 0.4792, 1.0, 0.04404, 0.7246, 0.9289, 0.198, 0.889, 0.597, 0.0, 0.4319, 0.08152, 0.8266, 0.1232, 1.0, 0.04404, 0.597, 0.0, 0.0, 0.9627, 0.198, 0.889, 0.198, 0.889, 0.0, 0.9627, 0.5123, 1.0, 0.0, 0.9627, 0.198, 0.889, 0.7246, 0.9289, 0.198, 0.889, 0.7246, 0.9289, 0.7246, 0.9289, 0.198, 0.889, 0.5123, 1.0, 0.0, 0.9627, 0.0, 0.9627, 0.5123, 1.0, 0.7279, 0.6027, 0.7311, 0.5925, 0.7311, 0.5925, 0.7279, 0.6027])
me_cube_080.materials.append(mat_madeira)
me_cube_080.materials.append(mat_iluimina__o)
me_cube_080.use_remesh_preserve_volume = False
me_cube_080.use_remesh_preserve_attributes = False
me_cube_080.use_mirror_vertex_groups = False
me_cube_080.update()
me_cube_079 = bpy.data.meshes.new('Cube.079')
me_cube_079.from_pydata([(28.11, 7.884, -11.29), (29.15, 7.884, -8.562), (28.11, 8.612, -11.29), (29.15, 8.612, -8.562), (28.79, 7.884, -11.55), (29.83, 7.884, -8.822), (28.79, 8.612, -11.55), (29.83, 8.612, -8.822), (29.31, 7.884, -8.139), (29.31, 8.612, -8.139), (29.99, 8.612, -8.399), (29.99, 7.884, -8.399)], [], [(0, 1, 3, 2), (2, 3, 7, 6), (6, 7, 5, 4), (4, 5, 1, 0), (2, 6, 4, 0), (3, 1, 8, 9), (10, 9, 8, 11), (1, 5, 11, 8), (7, 3, 9, 10), (5, 7, 10, 11)])
me_cube_079.polygons.foreach_set('material_index', [0, 0, 0, 0, 0, 1, 1, 1, 1, 1])
_uv = me_cube_079.uv_layers.new(name='UVMap')
_uv.uv.foreach_set('vector', [0.597, 0.0, 0.198, 0.889, 0.0, 0.9627, 0.4319, 0.08152, 0.4319, 0.08152, 0.0, 0.9627, 0.5123, 1.0, 0.8266, 0.1232, 0.7311, 0.469, 0.7311, 0.5925, 0.7279, 0.6027, 0.7279, 0.4792, 1.0, 0.04404, 0.7246, 0.9289, 0.198, 0.889, 0.597, 0.0, 0.4319, 0.08152, 0.8266, 0.1232, 1.0, 0.04404, 0.597, 0.0, 0.0, 0.9627, 0.198, 0.889, 0.198, 0.889, 0.0, 0.9627, 0.5123, 1.0, 0.0, 0.9627, 0.198, 0.889, 0.7246, 0.9289, 0.198, 0.889, 0.7246, 0.9289, 0.7246, 0.9289, 0.198, 0.889, 0.5123, 1.0, 0.0, 0.9627, 0.0, 0.9627, 0.5123, 1.0, 0.7279, 0.6027, 0.7311, 0.5925, 0.7311, 0.5925, 0.7279, 0.6027])
me_cube_079.materials.append(mat_madeira)
me_cube_079.materials.append(mat_iluimina__o)
me_cube_079.use_remesh_preserve_volume = False
me_cube_079.use_remesh_preserve_attributes = False
me_cube_079.use_mirror_vertex_groups = False
me_cube_079.update()
me_cube_078 = bpy.data.meshes.new('Cube.078')
me_cube_078.from_pydata([(28.11, 7.884, -11.29), (29.15, 7.884, -8.562), (28.11, 8.612, -11.29), (29.15, 8.612, -8.562), (28.79, 7.884, -11.55), (29.83, 7.884, -8.822), (28.79, 8.612, -11.55), (29.83, 8.612, -8.822), (29.31, 7.884, -8.139), (29.31, 8.612, -8.139), (29.99, 8.612, -8.399), (29.99, 7.884, -8.399)], [], [(0, 1, 3, 2), (2, 3, 7, 6), (6, 7, 5, 4), (4, 5, 1, 0), (2, 6, 4, 0), (3, 1, 8, 9), (10, 9, 8, 11), (1, 5, 11, 8), (7, 3, 9, 10), (5, 7, 10, 11)])
me_cube_078.polygons.foreach_set('material_index', [0, 0, 0, 0, 0, 1, 1, 1, 1, 1])
_uv = me_cube_078.uv_layers.new(name='UVMap')
_uv.uv.foreach_set('vector', [0.597, 0.0, 0.198, 0.889, 0.0, 0.9627, 0.4319, 0.08152, 0.4319, 0.08152, 0.0, 0.9627, 0.5123, 1.0, 0.8266, 0.1232, 0.7311, 0.469, 0.7311, 0.5925, 0.7279, 0.6027, 0.7279, 0.4792, 1.0, 0.04404, 0.7246, 0.9289, 0.198, 0.889, 0.597, 0.0, 0.4319, 0.08152, 0.8266, 0.1232, 1.0, 0.04404, 0.597, 0.0, 0.0, 0.9627, 0.198, 0.889, 0.198, 0.889, 0.0, 0.9627, 0.5123, 1.0, 0.0, 0.9627, 0.198, 0.889, 0.7246, 0.9289, 0.198, 0.889, 0.7246, 0.9289, 0.7246, 0.9289, 0.198, 0.889, 0.5123, 1.0, 0.0, 0.9627, 0.0, 0.9627, 0.5123, 1.0, 0.7279, 0.6027, 0.7311, 0.5925, 0.7311, 0.5925, 0.7279, 0.6027])
me_cube_078.materials.append(mat_madeira)
me_cube_078.materials.append(mat_iluimina__o)
me_cube_078.use_remesh_preserve_volume = False
me_cube_078.use_remesh_preserve_attributes = False
me_cube_078.use_mirror_vertex_groups = False
me_cube_078.update()
me_cube_048 = bpy.data.meshes.new('Cube.048')
me_cube_048.from_pydata([(28.11, 7.884, -11.29), (29.15, 7.884, -8.562), (28.11, 8.612, -11.29), (29.15, 8.612, -8.562), (28.79, 7.884, -11.55), (29.83, 7.884, -8.822), (28.79, 8.612, -11.55), (29.83, 8.612, -8.822), (29.31, 7.884, -8.139), (29.31, 8.612, -8.139), (29.99, 8.612, -8.399), (29.99, 7.884, -8.399)], [], [(0, 1, 3, 2), (2, 3, 7, 6), (6, 7, 5, 4), (4, 5, 1, 0), (2, 6, 4, 0), (3, 1, 8, 9), (10, 9, 8, 11), (1, 5, 11, 8), (7, 3, 9, 10), (5, 7, 10, 11)])
me_cube_048.polygons.foreach_set('material_index', [0, 0, 0, 0, 0, 1, 1, 1, 1, 1])
_uv = me_cube_048.uv_layers.new(name='UVMap')
_uv.uv.foreach_set('vector', [0.597, 0.0, 0.198, 0.889, 0.0, 0.9627, 0.4319, 0.08152, 0.4319, 0.08152, 0.0, 0.9627, 0.5123, 1.0, 0.8266, 0.1232, 0.7311, 0.469, 0.7311, 0.5925, 0.7279, 0.6027, 0.7279, 0.4792, 1.0, 0.04404, 0.7246, 0.9289, 0.198, 0.889, 0.597, 0.0, 0.4319, 0.08152, 0.8266, 0.1232, 1.0, 0.04404, 0.597, 0.0, 0.0, 0.9627, 0.198, 0.889, 0.198, 0.889, 0.0, 0.9627, 0.5123, 1.0, 0.0, 0.9627, 0.198, 0.889, 0.7246, 0.9289, 0.198, 0.889, 0.7246, 0.9289, 0.7246, 0.9289, 0.198, 0.889, 0.5123, 1.0, 0.0, 0.9627, 0.0, 0.9627, 0.5123, 1.0, 0.7279, 0.6027, 0.7311, 0.5925, 0.7311, 0.5925, 0.7279, 0.6027])
me_cube_048.materials.append(mat_madeira)
me_cube_048.materials.append(mat_iluimina__o)
me_cube_048.use_remesh_preserve_volume = False
me_cube_048.use_remesh_preserve_attributes = False
me_cube_048.use_mirror_vertex_groups = False
me_cube_048.update()
me_cube_047 = bpy.data.meshes.new('Cube.047')
me_cube_047.from_pydata([(28.11, 7.884, -11.29), (29.15, 7.884, -8.562), (28.11, 8.612, -11.29), (29.15, 8.612, -8.562), (28.79, 7.884, -11.55), (29.83, 7.884, -8.822), (28.79, 8.612, -11.55), (29.83, 8.612, -8.822), (29.31, 7.884, -8.139), (29.31, 8.612, -8.139), (29.99, 8.612, -8.399), (29.99, 7.884, -8.399)], [], [(0, 1, 3, 2), (2, 3, 7, 6), (6, 7, 5, 4), (4, 5, 1, 0), (2, 6, 4, 0), (3, 1, 8, 9), (10, 9, 8, 11), (1, 5, 11, 8), (7, 3, 9, 10), (5, 7, 10, 11)])
me_cube_047.polygons.foreach_set('material_index', [0, 0, 0, 0, 0, 1, 1, 1, 1, 1])
_uv = me_cube_047.uv_layers.new(name='UVMap')
_uv.uv.foreach_set('vector', [0.597, 0.0, 0.198, 0.889, 0.0, 0.9627, 0.4319, 0.08152, 0.4319, 0.08152, 0.0, 0.9627, 0.5123, 1.0, 0.8266, 0.1232, 0.7311, 0.469, 0.7311, 0.5925, 0.7279, 0.6027, 0.7279, 0.4792, 1.0, 0.04404, 0.7246, 0.9289, 0.198, 0.889, 0.597, 0.0, 0.4319, 0.08152, 0.8266, 0.1232, 1.0, 0.04404, 0.597, 0.0, 0.0, 0.9627, 0.198, 0.889, 0.198, 0.889, 0.0, 0.9627, 0.5123, 1.0, 0.0, 0.9627, 0.198, 0.889, 0.7246, 0.9289, 0.198, 0.889, 0.7246, 0.9289, 0.7246, 0.9289, 0.198, 0.889, 0.5123, 1.0, 0.0, 0.9627, 0.0, 0.9627, 0.5123, 1.0, 0.7279, 0.6027, 0.7311, 0.5925, 0.7311, 0.5925, 0.7279, 0.6027])
me_cube_047.materials.append(mat_madeira)
me_cube_047.materials.append(mat_iluimina__o)
me_cube_047.use_remesh_preserve_volume = False
me_cube_047.use_remesh_preserve_attributes = False
me_cube_047.use_mirror_vertex_groups = False
me_cube_047.update()
me_cube_046 = bpy.data.meshes.new('Cube.046')
me_cube_046.from_pydata([(28.11, 7.884, -11.29), (29.15, 7.884, -8.562), (28.11, 8.612, -11.29), (29.15, 8.612, -8.562), (28.79, 7.884, -11.55), (29.83, 7.884, -8.822), (28.79, 8.612, -11.55), (29.83, 8.612, -8.822), (29.31, 7.884, -8.139), (29.31, 8.612, -8.139), (29.99, 8.612, -8.399), (29.99, 7.884, -8.399)], [], [(0, 1, 3, 2), (2, 3, 7, 6), (6, 7, 5, 4), (4, 5, 1, 0), (2, 6, 4, 0), (3, 1, 8, 9), (10, 9, 8, 11), (1, 5, 11, 8), (7, 3, 9, 10), (5, 7, 10, 11)])
me_cube_046.polygons.foreach_set('material_index', [0, 0, 0, 0, 0, 1, 1, 1, 1, 1])
_uv = me_cube_046.uv_layers.new(name='UVMap')
_uv.uv.foreach_set('vector', [0.597, 0.0, 0.198, 0.889, 0.0, 0.9627, 0.4319, 0.08152, 0.4319, 0.08152, 0.0, 0.9627, 0.5123, 1.0, 0.8266, 0.1232, 0.7311, 0.469, 0.7311, 0.5925, 0.7279, 0.6027, 0.7279, 0.4792, 1.0, 0.04404, 0.7246, 0.9289, 0.198, 0.889, 0.597, 0.0, 0.4319, 0.08152, 0.8266, 0.1232, 1.0, 0.04404, 0.597, 0.0, 0.0, 0.9627, 0.198, 0.889, 0.198, 0.889, 0.0, 0.9627, 0.5123, 1.0, 0.0, 0.9627, 0.198, 0.889, 0.7246, 0.9289, 0.198, 0.889, 0.7246, 0.9289, 0.7246, 0.9289, 0.198, 0.889, 0.5123, 1.0, 0.0, 0.9627, 0.0, 0.9627, 0.5123, 1.0, 0.7279, 0.6027, 0.7311, 0.5925, 0.7311, 0.5925, 0.7279, 0.6027])
me_cube_046.materials.append(mat_madeira)
me_cube_046.materials.append(mat_iluimina__o)
me_cube_046.use_remesh_preserve_volume = False
me_cube_046.use_remesh_preserve_attributes = False
me_cube_046.use_mirror_vertex_groups = False
me_cube_046.update()
me_cube = bpy.data.meshes.new('Cube')
me_cube.from_pydata([(1.0, 1.0, -1.0), (1.0, -1.0, -1.0), (-1.0, -1.0, -1.0), (-1.0, 1.0, -1.0), (1.0, 1.0, 1.0), (1.0, -1.0, 1.0), (-1.0, -1.0, 1.0), (-1.0, 1.0, 1.0), (1.0, 1.0, -1.0), (1.0, -1.0, -1.0), (1.0, 1.0, 1.0), (1.0, -1.0, 1.0), (1.0, 1.0, -1.0), (1.0, -1.0, -1.0), (1.0, 1.0, 1.0), (1.0, -1.0, 1.0), (1.0, -1.0, -1.0), (-1.0, -1.0, -1.0), (1.0, -1.0, 1.0), (-1.0, -1.0, 1.0), (1.0, -1.0, -1.0), (-1.0, -1.0, -1.0), (1.0, -1.0, 1.0), (-1.0, -1.0, 1.0), (1.0, -1.0, -1.0), (-1.0, -1.0, -1.0), (1.0, -1.0, 1.0), (-1.0, -1.0, 1.0), (1.0, -3.0, -1.0), (-1.0, -3.0, -1.0), (1.0, -3.0, 1.0), (-1.0, -3.0, 1.0), (1.0, 1.0, -1.0), (-1.0, 1.0, -1.0), (1.0, 1.0, 1.0), (-1.0, 1.0, 1.0), (1.0, 3.0, -1.0), (-1.0, 3.0, -1.0), (1.0, 3.0, 1.0), (-1.0, 3.0, 1.0), (1.0, 5.0, -1.0), (-1.0, 5.0, -1.0), (1.0, 5.0, 1.0), (-1.0, 5.0, 1.0), (1.0, -3.0, -1.0), (-1.0, -3.0, -1.0), (1.0, -3.0, 1.0), (-1.0, -3.0, 1.0), (1.0, -3.0, -1.0), (-1.0, -3.0, -1.0), (1.0, -3.0, 1.0), (-1.0, -3.0, 1.0), (1.0, -5.0, -1.0), (-1.0, -5.0, -1.0), (1.0, -5.0, 1.0), (-1.0, -5.0, 1.0), (0.9167, -7.195, -0.978), (-0.9167, -7.195, -0.978), (0.9167, -7.195, 0.8555), (-0.9167, -7.195, 0.8555), (1.0, 3.0, -1.0), (1.0, 3.0, 1.0), (1.0, 5.0, -1.0), (1.0, 5.0, 1.0), (3.0, 3.0, -1.0), (3.0, 3.0, 1.0), (3.0, 5.0, -1.0), (3.0, 5.0, 1.0), (3.0, 3.0, -1.0), (3.0, 3.0, 1.0), (3.0, 5.0, -1.0), (3.0, 5.0, 1.0), (5.0, 3.0, -1.0), (5.0, 3.0, 1.0), (5.0, 5.0, -1.0), (5.0, 5.0, 1.0), (7.0, 3.0, -1.0), (7.0, 3.0, 1.0), (7.0, 5.0, -1.0), (7.0, 5.0, 1.0), (-1.0, 3.0, -1.0), (-1.0, 3.0, 1.0), (-1.0, 5.0, -1.0), (-1.0, 5.0, 1.0), (-3.0, 3.0, -1.0), (-3.0, 3.0, 1.0), (-3.0, 5.0, -1.0), (-3.0, 5.0, 1.0), (-5.0, 3.0, -1.0), (-5.0, 3.0, 1.0), (-5.0, 5.0, -1.0), (-5.0, 5.0, 1.0), (-7.0, 3.0, -1.0), (-7.0, 3.0, 1.0), (-7.0, 5.0, -1.0), (-7.0, 5.0, 1.0), (1.092, -0.406, -0.08357), (1.092, -0.4064, 0.3281), (1.092, -0.3615, 0.4368), (1.092, 0.3583, -0.7735), (1.092, 0.3749, -0.6405), (1.092, 0.3918, 0.3774), (1.092, 0.1923, 0.5702), (1.092, -0.04576, 0.6035), (1.092, -0.3615, 0.4368), (1.0, -0.4556, -0.096), (1.0, -0.4562, 0.371), (1.0, -0.4052, 0.4942), (1.092, -0.4064, 0.3281), (1.092, -0.406, -0.08357), (1.0, -1.0, 1.0), (1.0, 1.0, 1.0), (1.0, -1.0, -1.0), (1.0, 1.0, -1.0), (1.0, -7.0, -1.031), (-1.0, -7.0, -1.031), (1.0, -7.0, 0.9686), (-1.0, -7.0, 0.9686), (1.0, 1.0, -1.0), (1.0, -1.0, -1.0), (1.0, 1.0, 1.0), (1.0, -1.0, 1.0), (1.092, -0.406, -0.08357), (1.092, -0.4064, 0.3281), (1.092, -0.3615, 0.4368), (1.092, -0.04576, 0.6035), (1.092, 0.1923, 0.5702), (1.092, 0.3918, 0.3774), (1.092, 0.3749, -0.6405), (1.092, 0.3583, -0.7735), (1.092, -0.4231, -0.7376), (1.0, -0.4556, -0.096), (1.0, -0.4562, 0.371), (1.0, -0.4052, 0.4942), (1.0, -0.04705, 0.6834), (1.0, 0.223, 0.6456), (1.0, 0.4493, 0.4268), (1.0, 0.4301, -0.7277), (1.0, 0.4112, -0.8786), (1.0, -0.4751, -0.8379), (1.092, -0.4231, -0.7376), (1.0, -0.4556, -0.096), (1.0, -0.4562, 0.371), (1.0, -0.4052, 0.4942), (1.0, -0.04705, 0.6834), (1.0, 0.223, 0.6456), (1.0, 0.4493, 0.4268), (1.0, 0.4301, -0.7277), (1.0, 0.4112, -0.8786), (1.0, -0.4751, -0.8379), (1.092, -0.406, -0.08357), (1.092, -0.4064, 0.3281), (1.0, -0.4556, -0.096), (1.0, -0.4562, 0.371), (1.0, 1.0, -1.0), (1.0, -1.0, -1.0), (1.0, 1.0, 1.0), (1.0, -1.0, 1.0), (1.092, -0.406, -0.08357), (1.092, -0.3615, 0.4368), (1.092, -0.04576, 0.6035), (1.092, 0.1923, 0.5702), (1.092, 0.3918, 0.3774), (1.092, 0.3749, -0.6405), (1.092, 0.3583, -0.7735), (1.092, -0.4231, -0.7376), (1.0, -0.4556, -0.096), (1.0, -0.4562, 0.371), (1.0, -0.4052, 0.4942), (1.0, -0.04705, 0.6834), (1.0, 0.223, 0.6456), (1.0, 0.4493, 0.4268), (1.0, 0.4301, -0.7277), (1.0, 0.4112, -0.8786), (1.0, -0.4751, -0.8379), (1.092, -4.44, 0.3281), (1.092, -4.395, 0.4368), (1.0, -4.49, 0.371), (1.0, -4.439, 0.4942), (1.092, -4.44, -0.08357), (1.092, -4.44, 0.3281), (1.092, -4.395, 0.4368), (1.092, -4.08, 0.6035), (1.092, -3.842, 0.5702), (1.092, -3.642, 0.3774), (1.092, -3.659, -0.6405), (1.092, -3.676, -0.7735), (1.092, -4.457, -0.7376), (1.092, -4.44, -0.08357), (1.092, -4.44, 0.3281), (1.0, -4.49, -0.096), (1.0, -4.49, 0.371), (1.0, -3.034, -1.0), (1.0, -5.034, -1.0), (1.0, -3.034, 1.0), (1.0, -5.034, 1.0), (1.092, -4.44, -0.08357), (1.092, -4.395, 0.4368), (1.092, -4.08, 0.6035), (1.092, -3.842, 0.5702), (1.092, -3.642, 0.3774), (1.092, -3.659, -0.6405), (1.092, -3.676, -0.7735), (1.092, -4.457, -0.7376), (1.0, -4.49, -0.096), (1.0, -4.49, 0.371), (1.0, -4.439, 0.4942), (1.0, -4.081, 0.6834), (1.0, -3.811, 0.6456), (1.0, -3.585, 0.4268), (1.0, -3.604, -0.7277), (1.0, -3.623, -0.8786), (1.0, -4.509, -0.8379)], [], [(5, 11, 9, 1), (1, 16, 18, 5), (2, 3, 7, 6), (4, 34, 32, 0), (10, 14, 15, 11), (0, 8, 10, 4), (1, 9, 8, 0), (4, 10, 11, 5), (140, 149, 141, 109), (8, 12, 14, 10), (11, 15, 13, 9), (9, 13, 12, 8), (18, 22, 23, 19), (2, 17, 16, 1), (5, 18, 19, 6), (6, 19, 17, 2), (20, 24, 26, 22), (16, 20, 22, 18), (19, 23, 21, 17), (17, 21, 20, 16), (27, 31, 29, 25), (23, 27, 25, 21), (21, 25, 24, 20), (22, 26, 27, 23), (31, 47, 45, 29), (24, 28, 30, 26), (33, 37, 39, 35), (7, 35, 34, 4), (3, 33, 35, 7), (0, 32, 33, 3), (37, 80, 81, 39), (34, 38, 36, 32), (42, 43, 41, 40), (42, 63, 61, 38), (46, 50, 51, 47), (29, 45, 44, 28), (30, 46, 47, 31), (28, 44, 46, 30), (51, 55, 53, 49), (44, 48, 50, 46), (47, 51, 49, 45), (45, 49, 48, 44), (56, 57, 59, 58), (52, 114, 116, 54), (55, 117, 115, 53), (40, 62, 63, 42), (36, 60, 62, 40), (38, 61, 60, 36), (67, 71, 69, 65), (61, 65, 64, 60), (62, 66, 67, 63), (66, 70, 71, 67), (64, 68, 70, 66), (65, 69, 68, 64), (69, 73, 72, 68), (70, 74, 75, 71), (77, 79, 78, 76), (73, 77, 76, 72), (74, 78, 79, 75), (41, 82, 80, 37), (39, 81, 83, 43), (43, 83, 82, 41), (84, 88, 89, 85), (80, 84, 85, 81), (83, 87, 86, 82), (87, 91, 90, 86), (92, 94, 95, 93), (91, 95, 94, 90), (88, 92, 93, 89), (99, 148, 149, 140), (100, 147, 148, 99), (96, 105, 106, 97), (97, 106, 107, 98), (101, 146, 147, 100), (102, 145, 146, 101), (103, 144, 145, 102), (104, 143, 144, 103), (102, 101, 100, 99, 140, 109, 108, 104, 103), (112, 110, 111, 146, 145, 144, 143, 142, 141, 149), (113, 112, 149, 148, 147, 146, 111), (56, 114, 115, 57), (58, 116, 114, 56), (57, 115, 117, 59), (59, 117, 116, 58), (118, 119, 139, 138, 137, 136, 120), (119, 121, 120, 136, 135, 134, 133, 132, 131, 139), (126, 127, 128, 129, 130, 122, 123, 124, 125), (124, 133, 134, 125), (125, 134, 135, 126), (126, 135, 136, 127), (127, 136, 137, 128), (128, 137, 138, 129), (129, 138, 139, 130), (130, 139, 131, 122), (150, 152, 153, 151), (154, 155, 174, 173, 172, 171, 156), (155, 157, 156, 171, 170, 169, 168, 167, 166, 174), (159, 168, 169, 160), (160, 169, 170, 161), (161, 170, 171, 162), (162, 171, 172, 163), (163, 172, 173, 164), (164, 173, 174, 165), (165, 174, 166, 158), (175, 177, 178, 176), (183, 184, 185, 186, 187, 179, 180, 181, 182), (188, 190, 191, 189), (192, 193, 212, 211, 210, 209, 194), (193, 195, 194, 209, 208, 207, 206, 205, 204, 212), (197, 206, 207, 198), (198, 207, 208, 199), (199, 208, 209, 200), (200, 209, 210, 201), (201, 210, 211, 202), (202, 211, 212, 203), (203, 212, 204, 196)])
me_cube.polygons.foreach_set('material_index', [6, 6, 6, 6, 6, 6, 6, 6, 6, 6, 6, 6, 6, 6, 6, 6, 6, 6, 6, 6, 6, 6, 6, 6, 6, 6, 6, 6, 6, 6, 6, 6, 6, 6, 6, 6, 6, 6, 6, 6, 6, 6, 6, 6, 6, 6, 6, 6, 6, 6, 6, 6, 6, 6, 6, 6, 6, 6, 6, 6, 6, 6, 6, 6, 6, 6, 6, 6, 6, 6, 6, 6, 6, 6, 6, 6, 6, 6, 6, 6, 6, 6, 6, 6, 6, 6, 6, 6, 6, 6, 6, 6, 6, 6, 6, 6, 6, 6, 6, 6, 6, 6, 6, 6, 6, 6, 6, 6, 6, 6, 6, 6, 6, 6, 6, 6])
_uv = me_cube.uv_layers.new(name='BAKE')
_uv.uv.foreach_set('vector', [0.0, 0.0, 0.0, 0.0, 0.0, 0.0, 0.0, 0.0, 0.0, 0.0, 0.0, 0.0, 0.0, 0.0, 0.0, 0.0, 0.8569, 0.9063, 0.7101, 0.9063, 0.7101, 0.7475, 0.8569, 0.7475, 0.0, 0.0, 0.0, 0.0, 0.0, 0.0, 0.0, 0.0, 0.0, 0.0, 0.0, 0.0, 0.0, 0.0, 0.0, 0.0, 0.0, 0.0, 0.0, 0.0, 0.0, 0.0, 0.0, 0.0, 0.0, 0.0, 0.0, 0.0, 0.0, 0.0, 0.0, 0.0, 0.0, 0.0, 0.0, 0.0, 0.0, 0.0, 0.0, 0.0, 0.3639, 0.4894, 0.3714, 0.4814, 0.3714, 0.5403, 0.3639, 0.5414, 0.0, 0.0, 0.0, 0.0, 0.0, 0.0, 0.0, 0.0, 0.0, 0.0, 0.0, 0.0, 0.0, 0.0, 0.0, 0.0, 0.0, 0.0, 0.0, 0.0, 0.0, 0.0, 0.0, 0.0, 0.0, 0.0, 0.0, 0.0, 0.0, 0.0, 0.0, 0.0, 0.0, 0.0, 0.0, 0.0, 0.0, 0.0, 0.0, 0.0, 0.0, 0.0, 0.0, 0.0, 0.0, 0.0, 0.0, 0.0, 0.0, 0.0, 0.0, 0.0, 0.0, 0.0, 0.0, 0.0, 0.0, 0.0, 0.0, 0.0, 0.0, 0.0, 0.0, 0.0, 0.0, 0.0, 0.0, 0.0, 0.0, 0.0, 0.0, 0.0, 0.0, 0.0, 0.0, 0.0, 0.0, 0.0, 0.0, 0.0, 0.0, 0.0, 0.0, 0.0, 0.0, 0.0, 0.0, 0.0, 0.1602, 0.9137, 0.01343, 0.9137, 0.01343, 0.7549, 0.1602, 0.7549, 0.0, 0.0, 0.0, 0.0, 0.0, 0.0, 0.0, 0.0, 0.0, 0.0, 0.0, 0.0, 0.0, 0.0, 0.0, 0.0, 0.0, 0.0, 0.0, 0.0, 0.0, 0.0, 0.0, 0.0, 0.0, 0.0, 0.0, 0.0, 0.0, 0.0, 0.0, 0.0, 0.8804, 0.9097, 0.8804, 0.751, 0.99, 0.7478, 0.99, 0.9065, 0.6833, 0.9063, 0.5365, 0.9063, 0.5365, 0.7475, 0.6833, 0.7475, 0.0, 0.0, 0.0, 0.0, 0.0, 0.0, 0.0, 0.0, 0.0, 0.0, 0.0, 0.0, 0.0, 0.0, 0.0, 0.0, 0.0, 0.0, 0.0, 0.0, 0.0, 0.0, 0.0, 0.0, 0.0, 0.0, 0.0, 0.0, 0.0, 0.0, 0.0, 0.0, 0.4035, 0.9551, 0.4035, 0.7964, 0.5131, 0.7932, 0.5131, 0.9519, 0.7102, 0.01455, 0.8543, 0.01471, 0.8543, 0.1735, 0.7102, 0.1733, 0.0, 0.0, 0.0, 0.0, 0.0, 0.0, 0.0, 0.0, 0.0, 0.0, 0.0, 0.0, 0.0, 0.0, 0.0, 0.0, 0.0, 0.0, 0.0, 0.0, 0.0, 0.0, 0.0, 0.0, 0.0, 0.0, 0.0, 0.0, 0.0, 0.0, 0.0, 0.0, 0.0, 0.0, 0.0, 0.0, 0.0, 0.0, 0.0, 0.0, 0.3626, 0.3559, 0.3615, 0.1974, 0.5085, 0.1961, 0.5096, 0.3547, 0.0, 0.0, 0.0, 0.0, 0.0, 0.0, 0.0, 0.0, 0.0, 0.0, 0.0, 0.0, 0.0, 0.0, 0.0, 0.0, 0.0, 0.0, 0.0, 0.0, 0.0, 0.0, 0.0, 0.0, 0.709, 0.2014, 0.8396, 0.2016, 0.8396, 0.3471, 0.709, 0.3469, 0.1974, 0.6757, 0.3443, 0.6757, 0.3461, 0.7941, 0.1992, 0.7941, 0.3615, 0.1974, 0.3626, 0.03886, 0.5096, 0.03762, 0.5085, 0.1961, 0.0, 0.0, 0.0, 0.0, 0.0, 0.0, 0.0, 0.0, 0.0, 0.0, 0.0, 0.0, 0.0, 0.0, 0.0, 0.0, 0.0, 0.0, 0.0, 0.0, 0.0, 0.0, 0.0, 0.0, 0.0, 0.0, 0.0, 0.0, 0.0, 0.0, 0.0, 0.0, 0.3295, 0.9854, 0.187, 0.9852, 0.187, 0.8264, 0.3295, 0.8267, 0.7102, 0.383, 0.8543, 0.3831, 0.8543, 0.5419, 0.7102, 0.5417, 0.0, 0.0, 0.0, 0.0, 0.0, 0.0, 0.0, 0.0, 0.0, 0.0, 0.0, 0.0, 0.0, 0.0, 0.0, 0.0, 0.0, 0.0, 0.0, 0.0, 0.0, 0.0, 0.0, 0.0, 0.6835, 0.3966, 0.6835, 0.5506, 0.5365, 0.5508, 0.5365, 0.3969, 0.6835, 0.0285, 0.6835, 0.1841, 0.5365, 0.1843, 0.5365, 0.02867, 0.5131, 0.41, 0.5131, 0.5687, 0.4035, 0.5719, 0.4035, 0.4132, 0.6835, 0.5506, 0.6835, 0.7045, 0.5365, 0.7048, 0.5365, 0.5508, 0.6835, 0.1841, 0.6835, 0.3398, 0.5365, 0.3399, 0.5365, 0.1843, 0.0, 0.0, 0.0, 0.0, 0.0, 0.0, 0.0, 0.0, 0.0, 0.0, 0.0, 0.0, 0.0, 0.0, 0.0, 0.0, 0.0, 0.0, 0.0, 0.0, 0.0, 0.0, 0.0, 0.0, 0.3344, 0.1962, 0.3344, 0.3502, 0.1874, 0.3504, 0.1874, 0.1965, 0.3344, 0.04229, 0.3344, 0.1962, 0.1874, 0.1965, 0.1874, 0.04255, 0.01345, 0.5098, 0.01345, 0.3542, 0.1605, 0.354, 0.1605, 0.5096, 0.01345, 0.3542, 0.01345, 0.1985, 0.1605, 0.1984, 0.1605, 0.354, 0.1602, 0.7258, 0.01343, 0.7258, 0.01343, 0.5671, 0.1602, 0.5671, 0.01345, 0.1985, 0.01345, 0.04291, 0.1605, 0.04274, 0.1605, 0.1984, 0.3344, 0.3502, 0.3344, 0.5041, 0.1874, 0.5044, 0.1874, 0.3504, 0.8935, 0.1253, 0.8833, 0.1295, 0.8855, 0.0591, 0.8955, 0.06323, 0.7835, 0.5816, 0.776, 0.5747, 0.7763, 0.5627, 0.7837, 0.571, 0.7147, 0.7021, 0.7073, 0.7032, 0.7065, 0.6662, 0.714, 0.6694, 0.714, 0.6694, 0.7065, 0.6662, 0.7073, 0.6563, 0.7147, 0.6607, 0.7837, 0.6624, 0.7763, 0.6664, 0.776, 0.5747, 0.7835, 0.5816, 0.3809, 0.6547, 0.3721, 0.6527, 0.3822, 0.633, 0.3898, 0.6373, 0.3802, 0.6737, 0.3712, 0.6743, 0.3721, 0.6527, 0.3809, 0.6547, 0.3898, 0.6972, 0.3822, 0.7009, 0.3712, 0.6743, 0.3802, 0.6737, 0.9672, 0.1099, 0.9566, 0.1261, 0.9008, 0.1264, 0.8935, 0.1253, 0.8955, 0.06323, 0.9313, 0.06353, 0.9539, 0.06283, 0.9599, 0.06622, 0.969, 0.091, 0.8766, 0.01771, 0.9862, 0.01448, 0.9862, 0.1732, 0.9548, 0.1304, 0.9668, 0.1121, 0.9689, 0.0906, 0.9585, 0.06249, 0.9518, 0.05865, 0.9262, 0.05944, 0.8855, 0.0591, 0.8766, 0.1764, 0.8766, 0.01771, 0.8855, 0.0591, 0.8833, 0.1295, 0.8916, 0.1307, 0.9548, 0.1304, 0.9862, 0.1732, 0.3589, 0.6747, 0.3443, 0.6757, 0.3488, 0.5699, 0.363, 0.5777, 0.3604, 0.7832, 0.3461, 0.7941, 0.3443, 0.6757, 0.3589, 0.6747, 0.5056, 0.02186, 0.5096, 0.03762, 0.3626, 0.03886, 0.3708, 0.023, 0.3621, 0.5117, 0.349, 0.524, 0.349, 0.4083, 0.3621, 0.4056, 0.8766, 0.5596, 0.8766, 0.4009, 0.8855, 0.4423, 0.8833, 0.5126, 0.8916, 0.5139, 0.9548, 0.5136, 0.9862, 0.5563, 0.8766, 0.4009, 0.9862, 0.3976, 0.9862, 0.5563, 0.9548, 0.5136, 0.9668, 0.4952, 0.9689, 0.4738, 0.9585, 0.4456, 0.9518, 0.4418, 0.9262, 0.4426, 0.8855, 0.4423, 0.9672, 0.4931, 0.9566, 0.5092, 0.9008, 0.5095, 0.8935, 0.5084, 0.8955, 0.4464, 0.9313, 0.4467, 0.9539, 0.446, 0.9599, 0.4494, 0.969, 0.4742, 0.3898, 0.6168, 0.3822, 0.6205, 0.3712, 0.5939, 0.3802, 0.5933, 0.3802, 0.5933, 0.3712, 0.5939, 0.3721, 0.5723, 0.3809, 0.5742, 0.3809, 0.5742, 0.3721, 0.5723, 0.3822, 0.5525, 0.3898, 0.5568, 0.7746, 0.6624, 0.7672, 0.6664, 0.767, 0.5747, 0.7745, 0.5816, 0.7745, 0.5816, 0.767, 0.5747, 0.7672, 0.5627, 0.7746, 0.571, 0.8935, 0.5084, 0.8833, 0.5126, 0.8855, 0.4423, 0.8955, 0.4464, 0.3815, 0.4894, 0.3889, 0.4814, 0.3889, 0.5403, 0.3815, 0.5414, 0.7235, 0.6927, 0.7161, 0.6936, 0.7161, 0.6566, 0.7235, 0.66, 0.8759, 0.3681, 0.8759, 0.2094, 0.8848, 0.2507, 0.8825, 0.3211, 0.8908, 0.3224, 0.9541, 0.322, 0.9855, 0.3648, 0.8759, 0.2094, 0.9855, 0.2061, 0.9855, 0.3648, 0.9541, 0.322, 0.966, 0.3037, 0.9681, 0.2822, 0.9578, 0.2541, 0.951, 0.2503, 0.9254, 0.2511, 0.8848, 0.2507, 0.3833, 0.4653, 0.3757, 0.469, 0.3647, 0.4424, 0.3737, 0.4418, 0.3737, 0.4418, 0.3647, 0.4424, 0.3656, 0.4208, 0.3744, 0.4228, 0.3744, 0.4228, 0.3656, 0.4208, 0.3757, 0.401, 0.3833, 0.4054, 0.7927, 0.6624, 0.7853, 0.6664, 0.7851, 0.5747, 0.7925, 0.5816, 0.7925, 0.5816, 0.7851, 0.5747, 0.7853, 0.5627, 0.7927, 0.571, 0.8928, 0.3169, 0.8825, 0.3211, 0.8848, 0.2507, 0.8948, 0.2549, 0.3727, 0.4894, 0.3801, 0.4814, 0.3801, 0.5403, 0.3727, 0.5414, 0.7142, 0.7222, 0.7065, 0.7196, 0.7065, 0.7097, 0.7142, 0.7135, 0.7457, 0.565, 0.7606, 0.5765, 0.7606, 0.6367, 0.7596, 0.6446, 0.7021, 0.6421, 0.7026, 0.6034, 0.702, 0.5791, 0.7052, 0.5726, 0.7282, 0.5629, 0.7323, 0.6927, 0.7249, 0.6936, 0.7249, 0.6566, 0.7323, 0.66, 0.4018, 0.7632, 0.4018, 0.6045, 0.4107, 0.6459, 0.4085, 0.7163, 0.4168, 0.7176, 0.48, 0.7172, 0.5114, 0.76, 0.4018, 0.6045, 0.5114, 0.6013, 0.5114, 0.76, 0.48, 0.7172, 0.492, 0.6989, 0.4941, 0.6774, 0.4837, 0.6493, 0.477, 0.6455, 0.4514, 0.6463, 0.4107, 0.6459, 0.3898, 0.7776, 0.3822, 0.7814, 0.3712, 0.7548, 0.3802, 0.7542, 0.3802, 0.7542, 0.3712, 0.7548, 0.3721, 0.7331, 0.3809, 0.7351, 0.3809, 0.7351, 0.3721, 0.7331, 0.3822, 0.7134, 0.3898, 0.7177, 0.8018, 0.6624, 0.7943, 0.6664, 0.7941, 0.5747, 0.8016, 0.5816, 0.8016, 0.5816, 0.7941, 0.5747, 0.7943, 0.5627, 0.8018, 0.571, 0.4188, 0.7121, 0.4085, 0.7163, 0.4107, 0.6459, 0.4207, 0.6501, 0.6977, 0.6669, 0.7051, 0.6589, 0.7051, 0.7178, 0.6977, 0.7188])
me_cube.materials.append(mat_textura_das_paredes)
me_cube.materials.append(mat_textura_do_teto)
me_cube.materials.append(mat_material_do_ch_o)
me_cube.materials.append(mat_janela)
me_cube.materials.append(mat_textura_da_porta)
me_cube.materials.append(mat_corridor_flor)
me_cube.materials.append(mat_textura_muro)
me_cube.use_remesh_preserve_volume = False
me_cube.use_remesh_preserve_attributes = False
me_cube.use_mirror_vertex_groups = False
me_cube.update()

# ---- objects
ob_vigas = bpy.data.objects.new('VIGAS', me_cube_013)
ob_teto = bpy.data.objects.new('teto', me_cube_027)
ob_ch_o = bpy.data.objects.new('chão', me_cube_025)
ob_point_005 = bpy.data.objects.new('Point.005', light_point_006)
ob_cube_080 = bpy.data.objects.new('Cube.080', me_cube_080)
ob_cube_079 = bpy.data.objects.new('Cube.079', me_cube_079)
ob_point_003 = bpy.data.objects.new('Point.003', light_point_005)
ob_point_004 = bpy.data.objects.new('Point.004', light_point_004)
ob_cube_078 = bpy.data.objects.new('Cube.078', me_cube_078)
ob_point_002 = bpy.data.objects.new('Point.002', light_point_002)
ob_cube_076 = bpy.data.objects.new('Cube.076', me_cube_048)
ob_cube_075 = bpy.data.objects.new('Cube.075', me_cube_047)
ob_point_001 = bpy.data.objects.new('Point.001', light_point_001)
ob_point = bpy.data.objects.new('Point', light_point)
ob_cube_074 = bpy.data.objects.new('Cube.074', me_cube_046)
ob_corridor = bpy.data.objects.new('corridor', me_cube)

# ---- transforms, parenting, visibility, modifiers, constraints
ob_vigas.location = (5.411, 2.904, 1.291)
ob_vigas.rotation_euler = (0.0, -0.0, 1.579)
ob_vigas.scale = (2.368, 2.368, 2.368)
ob_vigas.lineart.crease_threshold = 0.0
ob_teto.location = (-0.2774, -0.2749, 2.194)
ob_teto.lock_rotations_4d = False
ob_teto.empty_display_type = 'ARROWS'
ob_teto.lineart.crease_threshold = 0.0
ob_ch_o.location = (-0.2774, -0.2749, 2.194)
ob_ch_o.lock_rotations_4d = False
ob_ch_o.empty_display_type = 'ARROWS'
ob_ch_o.lineart.crease_threshold = 0.0
ob_point_005.location = (3.88, 3.155, 2.421)
ob_point_005.rotation_euler = (0.0, -0.0, 1.124)
ob_point_005.hide_viewport = True
ob_point_005.hide_render = True
ob_point_005.lineart.crease_threshold = 0.0
ob_cube_080.location = (3.324, -0.007742, 3.28)
ob_cube_080.rotation_euler = (0.0, -0.0, 1.124)
ob_cube_080.scale = (0.1043, 0.1043, 0.1043)
ob_cube_080.lineart.crease_threshold = 0.0
ob_cube_079.location = (-6.69, -0.007742, 3.28)
ob_cube_079.rotation_euler = (0.0, -0.0, 1.124)
ob_cube_079.scale = (0.1043, 0.1043, 0.1043)
ob_cube_079.lineart.crease_threshold = 0.0
ob_point_003.location = (-6.134, 3.155, 2.421)
ob_point_003.rotation_euler = (0.0, -0.0, 1.124)
ob_point_003.hide_viewport = True
ob_point_003.hide_render = True
ob_point_003.lineart.crease_threshold = 0.0
ob_point_004.location = (-6.134, 3.155, 2.421)
ob_point_004.rotation_euler = (0.0, -0.0, 1.124)
ob_point_004.hide_viewport = True
ob_point_004.hide_render = True
ob_point_004.lineart.crease_threshold = 0.0
ob_cube_078.location = (-6.69, -0.007742, 3.28)
ob_cube_078.rotation_euler = (0.0, -0.0, 1.124)
ob_cube_078.scale = (0.1043, 0.1043, 0.1043)
ob_cube_078.lineart.crease_threshold = 0.0
ob_point_002.location = (-1.118, 1.381, 2.421)
ob_point_002.hide_viewport = True
ob_point_002.hide_render = True
ob_point_002.lineart.crease_threshold = 0.0
ob_cube_076.location = (-4.21, 0.5149, 3.28)
ob_cube_076.scale = (0.1043, 0.1043, 0.1043)
ob_cube_076.lineart.crease_threshold = 0.0
ob_cube_075.location = (-4.21, 0.5149, 3.28)
ob_cube_075.scale = (0.1043, 0.1043, 0.1043)
ob_cube_075.lineart.crease_threshold = 0.0
ob_point_001.location = (-1.118, 1.381, 2.421)
ob_point_001.hide_viewport = True
ob_point_001.hide_render = True
ob_point_001.lineart.crease_threshold = 0.0
ob_point.location = (-1.118, -4.619, 2.421)
ob_point.hide_viewport = True
ob_point.hide_render = True
ob_point.lineart.crease_threshold = 0.0
ob_cube_074.location = (-4.21, -5.485, 3.28)
ob_cube_074.scale = (0.1043, 0.1043, 0.1043)
ob_cube_074.lineart.crease_threshold = 0.0
ob_corridor.location = (-0.2774, -0.2749, 2.194)
ob_corridor.lock_rotations_4d = False
ob_corridor.empty_display_type = 'ARROWS'
ob_corridor.lineart.crease_threshold = 0.0

# ---- collection membership
col_collection_1.objects.link(ob_vigas)
col_collection_1.objects.link(ob_teto)
col_collection_1.objects.link(ob_ch_o)
col_collection_1.objects.link(ob_point_005)
col_collection_1.objects.link(ob_cube_080)
col_collection_1.objects.link(ob_cube_079)
col_collection_1.objects.link(ob_point_003)
col_collection_1.objects.link(ob_point_004)
col_collection_1.objects.link(ob_cube_078)
col_collection_1.objects.link(ob_point_002)
col_collection_1.objects.link(ob_cube_076)
col_collection_1.objects.link(ob_cube_075)
col_collection_1.objects.link(ob_point_001)
col_collection_1.objects.link(ob_point)
col_collection_1.objects.link(ob_cube_074)
col_collection_1.objects.link(ob_corridor)

# ---- scene / render settings (as saved in the file)
scene.frame_start = 0; scene.frame_end = 260; scene.frame_set(0)
scene.render.engine = 'BLENDER_EEVEE_NEXT'
scene.render.resolution_percentage = 50
scene.render.dither_intensity = 0.0
scene.cycles.use_denoising = False
scene.cycles.samples = 128
scene.cycles.sampling_pattern = 'TABULATED_SOBOL'
scene.cycles.use_adaptive_sampling = False
scene.cycles.use_light_tree = False
scene.cycles.bake_type = 'DIFFUSE'
scene.view_settings.view_transform = 'Standard'
bpy.context.view_layer.update()

# ---- added for rendering (the .blend has no active camera): camera
cam_auto = bpy.data.cameras.new('AutoCamera')
cam_auto.lens = 50.0
cam_auto.sensor_width = 36.0
cam_auto.clip_end = 1000.0
ob_auto_camera = bpy.data.objects.new('AutoCamera', cam_auto)
scene.collection.objects.link(ob_auto_camera)
ob_auto_camera.location = (17.058, -22.1293, 16.0469)
ob_auto_camera.rotation_euler = (1.09748, -7.21219e-08, 0.694738)
scene.camera = ob_auto_camera
bpy.context.view_layer.update()

